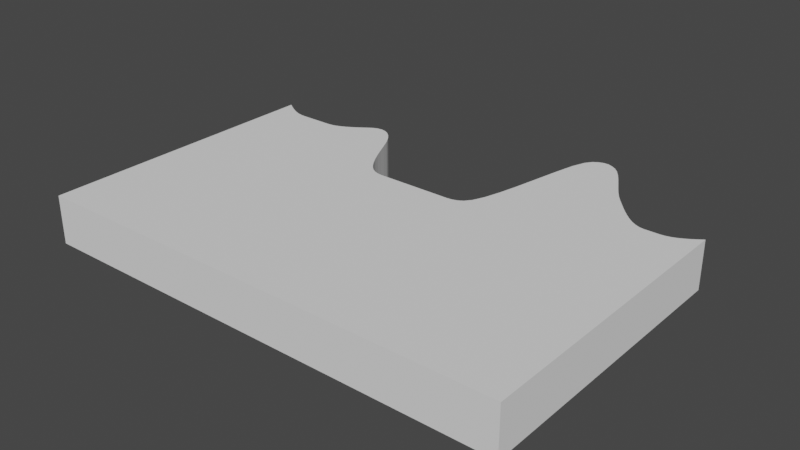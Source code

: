 # Source: GridTest.blend  (saved by Blender 3.6.11; exported with 4.5.12 LTS)
import bpy
from mathutils import Matrix  # noqa: F401  (used for matrix-valued properties, if any)

bpy.ops.wm.read_factory_settings(use_empty=True)
scene = bpy.context.scene
scene.name = 'Scene'

# ---- collections
col_collection = bpy.data.collections.new('Collection'); scene.collection.children.link(col_collection)

# ---- world
world_world = bpy.data.worlds.new('World'); scene.world = world_world
world_world.use_nodes = True; world_world.node_tree.nodes.clear()
_N = world_world.node_tree.nodes; _L = world_world.node_tree.links
n0 = _N.new('ShaderNodeOutputWorld'); n0.name = 'World Output'; n0.location = (300, 300)
n1 = _N.new('ShaderNodeBackground'); n1.name = 'Background'; n1.location = (10, 300)
n1.inputs[0].default_value = (0.05088, 0.05088, 0.05088, 1.0)
_L.new(n1.outputs[0], n0.inputs[0])
n0.is_active_output = True
world_world.color = (0.05088, 0.05088, 0.05088)
world_world.use_sun_shadow = False
world_world.sun_shadow_jitter_overblur = 0.0

# ---- meshes
me_grid = bpy.data.meshes.new('Grid')
me_grid.from_pydata([(-1.0, -0.3333, 0.0), (-0.98, -0.3333, 0.0), (-0.96, -0.3333, 0.0), (-0.94, -0.3333, 0.0), (-0.92, -0.3333, 0.0), (-0.9, -0.3333, 0.0), (-0.88, -0.3333, 0.0), (-0.86, -0.3333, 0.0), (-0.84, -0.3333, 0.0), (-0.82, -0.3333, 0.0), (-0.8, -0.3333, 0.0), (-0.78, -0.3333, 0.0), (-0.76, -0.3333, 0.0), (-0.74, -0.3333, 0.0), (-0.72, -0.3333, 0.0), (-0.7, -0.3333, 0.0), (-0.68, -0.3333, 0.0), (-0.66, -0.3333, 0.0), (-0.64, -0.3333, 0.0), (-0.62, -0.3333, 0.0), (-0.6, -0.3333, 0.0), (-0.58, -0.3333, 0.0), (-0.56, -0.3333, 0.0), (-0.54, -0.3333, 0.0), (-0.52, -0.3333, 0.0), (-0.5, -0.3333, 0.0), (-0.48, -0.3333, 0.0), (-0.46, -0.3333, 0.0), (-0.44, -0.3333, 0.0), (-0.42, -0.3333, 0.0), (-0.4, -0.3333, 0.0), (-0.38, -0.3333, 0.0), (-0.36, -0.3333, 0.0), (-0.34, -0.3333, 0.0), (-0.32, -0.3333, 0.0), (-0.3, -0.3333, 0.0), (-0.28, -0.3333, 0.0), (-0.26, -0.3333, 0.0), (-0.24, -0.3333, 0.0), (-0.22, -0.3333, 0.0), (-0.2, -0.3333, 0.0), (-0.18, -0.3333, 0.0), (-0.16, -0.3333, 0.0), (-0.14, -0.3333, 0.0), (-0.12, -0.3333, 0.0), (-0.1, -0.3333, 0.0), (-0.08, -0.3333, 0.0), (-0.06, -0.3333, 0.0), (-0.04, -0.3333, 0.0), (-0.02, -0.3333, 0.0), (0.0, -0.3333, 0.0), (0.02, -0.3333, 0.0), (0.04, -0.3333, 0.0), (0.06, -0.3333, 0.0), (0.08, -0.3333, 0.0), (0.1, -0.3333, 0.0), (0.12, -0.3333, 0.0), (0.14, -0.3333, 0.0), (0.16, -0.3333, 0.0), (0.18, -0.3333, 0.0), (0.2, -0.3333, 0.0), (0.22, -0.3333, 0.0), (0.24, -0.3333, 0.0), (0.26, -0.3333, 0.0), (0.28, -0.3333, 0.0), (0.3, -0.3333, 0.0), (0.32, -0.3333, 0.0), (0.34, -0.3333, 0.0), (0.36, -0.3333, 0.0), (0.38, -0.3333, 0.0), (0.4, -0.3333, 0.0), (0.42, -0.3333, 0.0), (0.44, -0.3333, 0.0), (0.46, -0.3333, 0.0), (0.48, -0.3333, 0.0), (0.5, -0.3333, 0.0), (0.52, -0.3333, 0.0), (0.54, -0.3333, 0.0), (0.56, -0.3333, 0.0), (0.58, -0.3333, 0.0), (0.6, -0.3333, 0.0), (0.62, -0.3333, 0.0), (0.64, -0.3333, 0.0), (0.66, -0.3333, 0.0), (0.68, -0.3333, 0.0), (0.7, -0.3333, 0.0), (0.72, -0.3333, 0.0), (0.74, -0.3333, 0.0), (0.76, -0.3333, 0.0), (0.78, -0.3333, 0.0), (0.8, -0.3333, 0.0), (0.82, -0.3333, 0.0), (0.84, -0.3333, 0.0), (0.86, -0.3333, 0.0), (0.88, -0.3333, 0.0), (0.9, -0.3333, 0.0), (0.92, -0.3333, 0.0), (0.94, -0.3333, 0.0), (0.96, -0.3333, 0.0), (0.98, -0.3333, 0.0), (1.0, -0.3333, 0.0), (-1.0, 0.3333, 0.0), (-0.98, 0.3333, 0.0), (-0.96, 0.3333, 0.0), (-0.94, 0.3333, 0.0), (-0.92, 0.3333, 0.0), (-0.9, 0.3333, 0.0), (-0.88, 0.3333, 0.0), (-0.86, 0.3333, 0.0), (-0.84, 0.3333, 0.0), (-0.82, 0.3333, 0.0), (-0.8, 0.3333, 0.0), (-0.78, 0.3333, 0.0), (-0.76, 0.3333, 0.0), (-0.74, 0.3333, 0.0), (-0.72, 0.3333, 0.0), (-0.7, 0.3333, 0.0), (-0.68, 0.3333, 0.0), (-0.66, 0.3333, 0.0), (-0.64, 0.3333, 0.0), (-0.62, 0.3333, 0.0), (-0.6, 0.3333, 0.0), (-0.58, 0.3333, 0.0), (-0.56, 0.3333, 0.0), (-0.54, 0.3333, 0.0), (-0.52, 0.3333, 0.0), (-0.5, 0.3333, 0.0), (-0.48, 0.3333, 0.0), (-0.46, 0.3333, 0.0), (-0.44, 0.3333, 0.0), (-0.42, 0.3333, 0.0), (-0.4, 0.3333, 0.0), (-0.38, 0.3333, 0.0), (-0.36, 0.3333, 0.0), (-0.34, 0.3333, 0.0), (-0.32, 0.3333, 0.0), (-0.3, 0.3333, 0.0), (-0.28, 0.3333, 0.0), (-0.26, 0.3333, 0.0), (-0.24, 0.3333, 0.0), (-0.22, 0.3333, 0.0), (-0.2, 0.3333, 0.0), (-0.18, 0.3333, 0.0), (-0.16, 0.3333, 0.0), (-0.14, 0.3333, 0.0), (-0.12, 0.3333, 0.0), (-0.1, 0.3333, 0.0), (-0.08, 0.3333, 0.0), (-0.06, 0.3333, 0.0), (-0.04, 0.3333, 0.0), (-0.02, 0.3333, 0.0), (0.0, 0.3333, 0.0), (0.02, 0.3333, 0.0), (0.04, 0.3333, 0.0), (0.06, 0.3333, 0.0), (0.08, 0.3333, 0.0), (0.1, 0.3333, 0.0), (0.12, 0.3333, 0.0), (0.14, 0.3333, 0.0), (0.16, 0.3333, 0.0), (0.18, 0.3333, 0.0), (0.2, 0.3333, 0.0), (0.22, 0.3333, 0.0), (0.24, 0.3333, 0.0), (0.26, 0.3333, 0.0), (0.28, 0.3333, 0.0), (0.3, 0.3333, 0.0), (0.32, 0.3333, 0.0), (0.34, 0.3333, 0.0), (0.36, 0.3333, 0.0), (0.38, 0.3333, 0.0), (0.4, 0.3333, 0.0), (0.42, 0.3333, 0.0), (0.44, 0.3333, 0.0), (0.46, 0.3333, 0.0), (0.48, 0.3333, 0.0), (0.5, 0.3333, 0.0), (0.52, 0.3333, 0.0), (0.54, 0.3333, 0.0), (0.56, 0.3333, 0.0), (0.58, 0.3333, 0.0), (0.6, 0.3333, 0.0), (0.62, 0.3333, 0.0), (0.64, 0.3333, 0.0), (0.66, 0.3333, 0.0), (0.68, 0.3333, 0.0), (0.7, 0.3333, 0.0), (0.72, 0.3333, 0.0), (0.74, 0.3333, 0.0), (0.76, 0.3333, 0.0), (0.78, 0.3333, 0.0), (0.8, 0.3333, 0.0), (0.82, 0.3333, 0.0), (0.84, 0.3333, 0.0), (0.86, 0.3333, 0.0), (0.88, 0.3333, 0.0), (0.9, 0.3333, 0.0), (0.92, 0.3333, 0.0), (0.94, 0.3333, 0.0), (0.96, 0.3333, 0.0), (0.98, 0.3333, 0.0), (1.0, 0.3333, 0.0), (-1.0, 0.8873, 0.0), (-0.98, 0.8734, 0.0), (-0.96, 0.8606, 0.0), (-0.94, 0.8493, 0.0), (-0.92, 0.8398, 0.0), (-0.9, 0.8325, 0.0), (-0.88, 0.8279, 0.0), (-0.86, 0.8263, 0.0), (-0.84, 0.8263, 0.0), (-0.82, 0.8263, 0.0), (-0.8, 0.8263, 0.0), (-0.78, 0.8263, 0.0), (-0.76, 0.8263, 0.0), (-0.74, 0.8263, 0.0), (-0.72, 0.8263, 0.0), (-0.7, 0.8279, 0.0), (-0.68, 0.8325, 0.0), (-0.66, 0.8398, 0.0), (-0.64, 0.8493, 0.0), (-0.62, 0.8606, 0.0), (-0.6, 0.8734, 0.0), (-0.58, 0.8873, 0.0), (-0.56, 0.9018, 0.0), (-0.54, 0.915, 0.0), (-0.52, 0.9229, 0.0), (-0.5, 0.925, 0.0), (-0.48, 0.9211, 0.0), (-0.46, 0.9112, 0.0), (-0.44, 0.8946, 0.0), (-0.42, 0.8706, 0.0), (-0.4, 0.8382, 0.0), (-0.38, 0.7971, 0.0), (-0.36, 0.7539, 0.0), (-0.34, 0.7122, 0.0), (-0.32, 0.6739, 0.0), (-0.3, 0.6407, 0.0), (-0.28, 0.6137, 0.0), (-0.26, 0.5938, 0.0), (-0.24, 0.5815, 0.0), (-0.22, 0.5751, 0.0), (-0.2, 0.5728, 0.0), (-0.18, 0.5728, 0.0), (-0.16, 0.5728, 0.0), (-0.14, 0.5728, 0.0), (-0.12, 0.5728, 0.0), (-0.1, 0.5728, 0.0), (-0.08, 0.5728, 0.0), (-0.06, 0.5728, 0.0), (-0.04, 0.5728, 0.0), (-0.02, 0.5728, 0.0), (0.0, 0.5728, 0.0), (0.02, 0.5728, 0.0), (0.04, 0.5728, 0.0), (0.06, 0.5728, 0.0), (0.08, 0.5728, 0.0), (0.1, 0.5728, 0.0), (0.12, 0.5728, 0.0), (0.14, 0.5751, 0.0), (0.16, 0.5815, 0.0), (0.18, 0.5938, 0.0), (0.2, 0.6195, 0.0), (0.22, 0.666, 0.0), (0.24, 0.7354, 0.0), (0.26, 0.8249, 0.0), (0.28, 0.9269, 0.0), (0.3, 1.029, 0.0), (0.32, 1.118, 0.0), (0.34, 1.173, 0.0), (0.36, 1.201, 0.0), (0.38, 1.214, 0.0), (0.4, 1.221, 0.0), (0.42, 1.221, 0.0), (0.44, 1.214, 0.0), (0.46, 1.202, 0.0), (0.48, 1.183, 0.0), (0.5, 1.156, 0.0), (0.52, 1.124, 0.0), (0.54, 1.089, 0.0), (0.56, 1.054, 0.0), (0.58, 1.02, 0.0), (0.6, 0.99, 0.0), (0.62, 0.964, 0.0), (0.64, 0.9403, 0.0), (0.66, 0.9168, 0.0), (0.68, 0.8942, 0.0), (0.7, 0.8731, 0.0), (0.72, 0.8543, 0.0), (0.74, 0.8383, 0.0), (0.76, 0.826, 0.0), (0.78, 0.818, 0.0), (0.8, 0.8149, 0.0), (0.82, 0.8149, 0.0), (0.84, 0.8149, 0.0), (0.86, 0.8149, 0.0), (0.88, 0.8166, 0.0), (0.9, 0.8216, 0.0), (0.92, 0.8293, 0.0), (0.94, 0.8394, 0.0), (0.96, 0.8515, 0.0), (0.98, 0.8651, 0.0), (1.0, 0.8799, 0.0), (-1.0, -0.3333, 0.2), (-0.98, -0.3333, 0.2), (-0.96, -0.3333, 0.2), (-0.94, -0.3333, 0.2), (-0.92, -0.3333, 0.2), (-0.9, -0.3333, 0.2), (-0.88, -0.3333, 0.2), (-0.86, -0.3333, 0.2), (-0.84, -0.3333, 0.2), (-0.82, -0.3333, 0.2), (-0.8, -0.3333, 0.2), (-0.78, -0.3333, 0.2), (-0.76, -0.3333, 0.2), (-0.74, -0.3333, 0.2), (-0.72, -0.3333, 0.2), (-0.7, -0.3333, 0.2), (-0.68, -0.3333, 0.2), (-0.66, -0.3333, 0.2), (-0.64, -0.3333, 0.2), (-0.62, -0.3333, 0.2), (-0.6, -0.3333, 0.2), (-0.58, -0.3333, 0.2), (-0.56, -0.3333, 0.2), (-0.54, -0.3333, 0.2), (-0.52, -0.3333, 0.2), (-0.5, -0.3333, 0.2), (-0.48, -0.3333, 0.2), (-0.46, -0.3333, 0.2), (-0.44, -0.3333, 0.2), (-0.42, -0.3333, 0.2), (-0.4, -0.3333, 0.2), (-0.38, -0.3333, 0.2), (-0.36, -0.3333, 0.2), (-0.34, -0.3333, 0.2), (-0.32, -0.3333, 0.2), (-0.3, -0.3333, 0.2), (-0.28, -0.3333, 0.2), (-0.26, -0.3333, 0.2), (-0.24, -0.3333, 0.2), (-0.22, -0.3333, 0.2), (-0.2, -0.3333, 0.2), (-0.18, -0.3333, 0.2), (-0.16, -0.3333, 0.2), (-0.14, -0.3333, 0.2), (-0.12, -0.3333, 0.2), (-0.1, -0.3333, 0.2), (-0.08, -0.3333, 0.2), (-0.06, -0.3333, 0.2), (-0.04, -0.3333, 0.2), (-0.02, -0.3333, 0.2), (0.0, -0.3333, 0.2), (0.02, -0.3333, 0.2), (0.04, -0.3333, 0.2), (0.06, -0.3333, 0.2), (0.08, -0.3333, 0.2), (0.1, -0.3333, 0.2), (0.12, -0.3333, 0.2), (0.14, -0.3333, 0.2), (0.16, -0.3333, 0.2), (0.18, -0.3333, 0.2), (0.2, -0.3333, 0.2), (0.22, -0.3333, 0.2), (0.24, -0.3333, 0.2), (0.26, -0.3333, 0.2), (0.28, -0.3333, 0.2), (0.3, -0.3333, 0.2), (0.32, -0.3333, 0.2), (0.34, -0.3333, 0.2), (0.36, -0.3333, 0.2), (0.38, -0.3333, 0.2), (0.4, -0.3333, 0.2), (0.42, -0.3333, 0.2), (0.44, -0.3333, 0.2), (0.46, -0.3333, 0.2), (0.48, -0.3333, 0.2), (0.5, -0.3333, 0.2), (0.52, -0.3333, 0.2), (0.54, -0.3333, 0.2), (0.56, -0.3333, 0.2), (0.58, -0.3333, 0.2), (0.6, -0.3333, 0.2), (0.62, -0.3333, 0.2), (0.64, -0.3333, 0.2), (0.66, -0.3333, 0.2), (0.68, -0.3333, 0.2), (0.7, -0.3333, 0.2), (0.72, -0.3333, 0.2), (0.74, -0.3333, 0.2), (0.76, -0.3333, 0.2), (0.78, -0.3333, 0.2), (0.8, -0.3333, 0.2), (0.82, -0.3333, 0.2), (0.84, -0.3333, 0.2), (0.86, -0.3333, 0.2), (0.88, -0.3333, 0.2), (0.9, -0.3333, 0.2), (0.92, -0.3333, 0.2), (0.94, -0.3333, 0.2), (0.96, -0.3333, 0.2), (0.98, -0.3333, 0.2), (1.0, -0.3333, 0.2), (-1.0, 0.3333, 0.2), (-0.98, 0.3333, 0.2), (-0.96, 0.3333, 0.2), (-0.94, 0.3333, 0.2), (-0.92, 0.3333, 0.2), (-0.9, 0.3333, 0.2), (-0.88, 0.3333, 0.2), (-0.86, 0.3333, 0.2), (-0.84, 0.3333, 0.2), (-0.82, 0.3333, 0.2), (-0.8, 0.3333, 0.2), (-0.78, 0.3333, 0.2), (-0.76, 0.3333, 0.2), (-0.74, 0.3333, 0.2), (-0.72, 0.3333, 0.2), (-0.7, 0.3333, 0.2), (-0.68, 0.3333, 0.2), (-0.66, 0.3333, 0.2), (-0.64, 0.3333, 0.2), (-0.62, 0.3333, 0.2), (-0.6, 0.3333, 0.2), (-0.58, 0.3333, 0.2), (-0.56, 0.3333, 0.2), (-0.54, 0.3333, 0.2), (-0.52, 0.3333, 0.2), (-0.5, 0.3333, 0.2), (-0.48, 0.3333, 0.2), (-0.46, 0.3333, 0.2), (-0.44, 0.3333, 0.2), (-0.42, 0.3333, 0.2), (-0.4, 0.3333, 0.2), (-0.38, 0.3333, 0.2), (-0.36, 0.3333, 0.2), (-0.34, 0.3333, 0.2), (-0.32, 0.3333, 0.2), (-0.3, 0.3333, 0.2), (-0.28, 0.3333, 0.2), (-0.26, 0.3333, 0.2), (-0.24, 0.3333, 0.2), (-0.22, 0.3333, 0.2), (-0.2, 0.3333, 0.2), (-0.18, 0.3333, 0.2), (-0.16, 0.3333, 0.2), (-0.14, 0.3333, 0.2), (-0.12, 0.3333, 0.2), (-0.1, 0.3333, 0.2), (-0.08, 0.3333, 0.2), (-0.06, 0.3333, 0.2), (-0.04, 0.3333, 0.2), (-0.02, 0.3333, 0.2), (0.0, 0.3333, 0.2), (0.02, 0.3333, 0.2), (0.04, 0.3333, 0.2), (0.06, 0.3333, 0.2), (0.08, 0.3333, 0.2), (0.1, 0.3333, 0.2), (0.12, 0.3333, 0.2), (0.14, 0.3333, 0.2), (0.16, 0.3333, 0.2), (0.18, 0.3333, 0.2), (0.2, 0.3333, 0.2), (0.22, 0.3333, 0.2), (0.24, 0.3333, 0.2), (0.26, 0.3333, 0.2), (0.28, 0.3333, 0.2), (0.3, 0.3333, 0.2), (0.32, 0.3333, 0.2), (0.34, 0.3333, 0.2), (0.36, 0.3333, 0.2), (0.38, 0.3333, 0.2), (0.4, 0.3333, 0.2), (0.42, 0.3333, 0.2), (0.44, 0.3333, 0.2), (0.46, 0.3333, 0.2), (0.48, 0.3333, 0.2), (0.5, 0.3333, 0.2), (0.52, 0.3333, 0.2), (0.54, 0.3333, 0.2), (0.56, 0.3333, 0.2), (0.58, 0.3333, 0.2), (0.6, 0.3333, 0.2), (0.62, 0.3333, 0.2), (0.64, 0.3333, 0.2), (0.66, 0.3333, 0.2), (0.68, 0.3333, 0.2), (0.7, 0.3333, 0.2), (0.72, 0.3333, 0.2), (0.74, 0.3333, 0.2), (0.76, 0.3333, 0.2), (0.78, 0.3333, 0.2), (0.8, 0.3333, 0.2), (0.82, 0.3333, 0.2), (0.84, 0.3333, 0.2), (0.86, 0.3333, 0.2), (0.88, 0.3333, 0.2), (0.9, 0.3333, 0.2), (0.92, 0.3333, 0.2), (0.94, 0.3333, 0.2), (0.96, 0.3333, 0.2), (0.98, 0.3333, 0.2), (1.0, 0.3333, 0.2), (-1.0, 0.8873, 0.2), (-0.98, 0.8734, 0.2), (-0.96, 0.8606, 0.2), (-0.94, 0.8493, 0.2), (-0.92, 0.8398, 0.2), (-0.9, 0.8325, 0.2), (-0.88, 0.8279, 0.2), (-0.86, 0.8263, 0.2), (-0.84, 0.8263, 0.2), (-0.82, 0.8263, 0.2), (-0.8, 0.8263, 0.2), (-0.78, 0.8263, 0.2), (-0.76, 0.8263, 0.2), (-0.74, 0.8263, 0.2), (-0.72, 0.8263, 0.2), (-0.7, 0.8279, 0.2), (-0.68, 0.8325, 0.2), (-0.66, 0.8398, 0.2), (-0.64, 0.8493, 0.2), (-0.62, 0.8606, 0.2), (-0.6, 0.8734, 0.2), (-0.58, 0.8873, 0.2), (-0.56, 0.9018, 0.2), (-0.54, 0.915, 0.2), (-0.52, 0.9229, 0.2), (-0.5, 0.925, 0.2), (-0.48, 0.9211, 0.2), (-0.46, 0.9112, 0.2), (-0.44, 0.8946, 0.2), (-0.42, 0.8706, 0.2), (-0.4, 0.8382, 0.2), (-0.38, 0.7971, 0.2), (-0.36, 0.7539, 0.2), (-0.34, 0.7122, 0.2), (-0.32, 0.6739, 0.2), (-0.3, 0.6407, 0.2), (-0.28, 0.6137, 0.2), (-0.26, 0.5938, 0.2), (-0.24, 0.5815, 0.2), (-0.22, 0.5751, 0.2), (-0.2, 0.5728, 0.2), (-0.18, 0.5728, 0.2), (-0.16, 0.5728, 0.2), (-0.14, 0.5728, 0.2), (-0.12, 0.5728, 0.2), (-0.1, 0.5728, 0.2), (-0.08, 0.5728, 0.2), (-0.06, 0.5728, 0.2), (-0.04, 0.5728, 0.2), (-0.02, 0.5728, 0.2), (0.0, 0.5728, 0.2), (0.02, 0.5728, 0.2), (0.04, 0.5728, 0.2), (0.06, 0.5728, 0.2), (0.08, 0.5728, 0.2), (0.1, 0.5728, 0.2), (0.12, 0.5728, 0.2), (0.14, 0.5751, 0.2), (0.16, 0.5815, 0.2), (0.18, 0.5938, 0.2), (0.2, 0.6195, 0.2), (0.22, 0.666, 0.2), (0.24, 0.7354, 0.2), (0.26, 0.8249, 0.2), (0.28, 0.9269, 0.2), (0.3, 1.029, 0.2), (0.32, 1.118, 0.2), (0.34, 1.173, 0.2), (0.36, 1.201, 0.2), (0.38, 1.214, 0.2), (0.4, 1.221, 0.2), (0.42, 1.221, 0.2), (0.44, 1.214, 0.2), (0.46, 1.202, 0.2), (0.48, 1.183, 0.2), (0.5, 1.156, 0.2), (0.52, 1.124, 0.2), (0.54, 1.089, 0.2), (0.56, 1.054, 0.2), (0.58, 1.02, 0.2), (0.6, 0.99, 0.2), (0.62, 0.964, 0.2), (0.64, 0.9403, 0.2), (0.66, 0.9168, 0.2), (0.68, 0.8942, 0.2), (0.7, 0.8731, 0.2), (0.72, 0.8543, 0.2), (0.74, 0.8383, 0.2), (0.76, 0.826, 0.2), (0.78, 0.818, 0.2), (0.8, 0.8149, 0.2), (0.82, 0.8149, 0.2), (0.84, 0.8149, 0.2), (0.86, 0.8149, 0.2), (0.88, 0.8166, 0.2), (0.9, 0.8216, 0.2), (0.92, 0.8293, 0.2), (0.94, 0.8394, 0.2), (0.96, 0.8515, 0.2), (0.98, 0.8651, 0.2), (1.0, 0.8799, 0.2)], [], [(0, 101, 102, 1), (1, 102, 103, 2), (2, 103, 104, 3), (3, 104, 105, 4), (4, 105, 106, 5), (5, 106, 107, 6), (6, 107, 108, 7), (7, 108, 109, 8), (8, 109, 110, 9), (9, 110, 111, 10), (10, 111, 112, 11), (11, 112, 113, 12), (12, 113, 114, 13), (13, 114, 115, 14), (14, 115, 116, 15), (15, 116, 117, 16), (16, 117, 118, 17), (17, 118, 119, 18), (18, 119, 120, 19), (19, 120, 121, 20), (20, 121, 122, 21), (21, 122, 123, 22), (22, 123, 124, 23), (23, 124, 125, 24), (24, 125, 126, 25), (25, 126, 127, 26), (26, 127, 128, 27), (27, 128, 129, 28), (28, 129, 130, 29), (29, 130, 131, 30), (30, 131, 132, 31), (31, 132, 133, 32), (32, 133, 134, 33), (33, 134, 135, 34), (34, 135, 136, 35), (35, 136, 137, 36), (36, 137, 138, 37), (37, 138, 139, 38), (38, 139, 140, 39), (39, 140, 141, 40), (40, 141, 142, 41), (41, 142, 143, 42), (42, 143, 144, 43), (43, 144, 145, 44), (44, 145, 146, 45), (45, 146, 147, 46), (46, 147, 148, 47), (47, 148, 149, 48), (48, 149, 150, 49), (49, 150, 151, 50), (50, 151, 152, 51), (51, 152, 153, 52), (52, 153, 154, 53), (53, 154, 155, 54), (54, 155, 156, 55), (55, 156, 157, 56), (56, 157, 158, 57), (57, 158, 159, 58), (58, 159, 160, 59), (59, 160, 161, 60), (60, 161, 162, 61), (61, 162, 163, 62), (62, 163, 164, 63), (63, 164, 165, 64), (64, 165, 166, 65), (65, 166, 167, 66), (66, 167, 168, 67), (67, 168, 169, 68), (68, 169, 170, 69), (69, 170, 171, 70), (70, 171, 172, 71), (71, 172, 173, 72), (72, 173, 174, 73), (73, 174, 175, 74), (74, 175, 176, 75), (75, 176, 177, 76), (76, 177, 178, 77), (77, 178, 179, 78), (78, 179, 180, 79), (79, 180, 181, 80), (80, 181, 182, 81), (81, 182, 183, 82), (82, 183, 184, 83), (83, 184, 185, 84), (84, 185, 186, 85), (85, 186, 187, 86), (86, 187, 188, 87), (87, 188, 189, 88), (88, 189, 190, 89), (89, 190, 191, 90), (90, 191, 192, 91), (91, 192, 193, 92), (92, 193, 194, 93), (93, 194, 195, 94), (94, 195, 196, 95), (95, 196, 197, 96), (96, 197, 198, 97), (97, 198, 199, 98), (98, 199, 200, 99), (99, 200, 201, 100), (101, 202, 203, 102), (102, 203, 204, 103), (103, 204, 205, 104), (104, 205, 206, 105), (105, 206, 207, 106), (106, 207, 208, 107), (107, 208, 209, 108), (108, 209, 210, 109), (109, 210, 211, 110), (110, 211, 212, 111), (111, 212, 213, 112), (112, 213, 214, 113), (113, 214, 215, 114), (114, 215, 216, 115), (115, 216, 217, 116), (116, 217, 218, 117), (117, 218, 219, 118), (118, 219, 220, 119), (119, 220, 221, 120), (120, 221, 222, 121), (121, 222, 223, 122), (122, 223, 224, 123), (123, 224, 225, 124), (124, 225, 226, 125), (125, 226, 227, 126), (126, 227, 228, 127), (127, 228, 229, 128), (128, 229, 230, 129), (129, 230, 231, 130), (130, 231, 232, 131), (131, 232, 233, 132), (132, 233, 234, 133), (133, 234, 235, 134), (134, 235, 236, 135), (135, 236, 237, 136), (136, 237, 238, 137), (137, 238, 239, 138), (138, 239, 240, 139), (139, 240, 241, 140), (140, 241, 242, 141), (141, 242, 243, 142), (142, 243, 244, 143), (143, 244, 245, 144), (144, 245, 246, 145), (145, 246, 247, 146), (146, 247, 248, 147), (147, 248, 249, 148), (148, 249, 250, 149), (149, 250, 251, 150), (150, 251, 252, 151), (151, 252, 253, 152), (152, 253, 254, 153), (153, 254, 255, 154), (154, 255, 256, 155), (155, 256, 257, 156), (156, 257, 258, 157), (157, 258, 259, 158), (158, 259, 260, 159), (159, 260, 261, 160), (160, 261, 262, 161), (161, 262, 263, 162), (162, 263, 264, 163), (163, 264, 265, 164), (164, 265, 266, 165), (165, 266, 267, 166), (166, 267, 268, 167), (167, 268, 269, 168), (168, 269, 270, 169), (169, 270, 271, 170), (170, 271, 272, 171), (171, 272, 273, 172), (172, 273, 274, 173), (173, 274, 275, 174), (174, 275, 276, 175), (175, 276, 277, 176), (176, 277, 278, 177), (177, 278, 279, 178), (178, 279, 280, 179), (179, 280, 281, 180), (180, 281, 282, 181), (181, 282, 283, 182), (182, 283, 284, 183), (183, 284, 285, 184), (184, 285, 286, 185), (185, 286, 287, 186), (186, 287, 288, 187), (187, 288, 289, 188), (188, 289, 290, 189), (189, 290, 291, 190), (190, 291, 292, 191), (191, 292, 293, 192), (192, 293, 294, 193), (193, 294, 295, 194), (194, 295, 296, 195), (195, 296, 297, 196), (196, 297, 298, 197), (197, 298, 299, 198), (198, 299, 300, 199), (199, 300, 301, 200), (200, 301, 302, 201), (303, 304, 405, 404), (304, 305, 406, 405), (305, 306, 407, 406), (306, 307, 408, 407), (307, 308, 409, 408), (308, 309, 410, 409), (309, 310, 411, 410), (310, 311, 412, 411), (311, 312, 413, 412), (312, 313, 414, 413), (313, 314, 415, 414), (314, 315, 416, 415), (315, 316, 417, 416), (316, 317, 418, 417), (317, 318, 419, 418), (318, 319, 420, 419), (319, 320, 421, 420), (320, 321, 422, 421), (321, 322, 423, 422), (322, 323, 424, 423), (323, 324, 425, 424), (324, 325, 426, 425), (325, 326, 427, 426), (326, 327, 428, 427), (327, 328, 429, 428), (328, 329, 430, 429), (329, 330, 431, 430), (330, 331, 432, 431), (331, 332, 433, 432), (332, 333, 434, 433), (333, 334, 435, 434), (334, 335, 436, 435), (335, 336, 437, 436), (336, 337, 438, 437), (337, 338, 439, 438), (338, 339, 440, 439), (339, 340, 441, 440), (340, 341, 442, 441), (341, 342, 443, 442), (342, 343, 444, 443), (343, 344, 445, 444), (344, 345, 446, 445), (345, 346, 447, 446), (346, 347, 448, 447), (347, 348, 449, 448), (348, 349, 450, 449), (349, 350, 451, 450), (350, 351, 452, 451), (351, 352, 453, 452), (352, 353, 454, 453), (353, 354, 455, 454), (354, 355, 456, 455), (355, 356, 457, 456), (356, 357, 458, 457), (357, 358, 459, 458), (358, 359, 460, 459), (359, 360, 461, 460), (360, 361, 462, 461), (361, 362, 463, 462), (362, 363, 464, 463), (363, 364, 465, 464), (364, 365, 466, 465), (365, 366, 467, 466), (366, 367, 468, 467), (367, 368, 469, 468), (368, 369, 470, 469), (369, 370, 471, 470), (370, 371, 472, 471), (371, 372, 473, 472), (372, 373, 474, 473), (373, 374, 475, 474), (374, 375, 476, 475), (375, 376, 477, 476), (376, 377, 478, 477), (377, 378, 479, 478), (378, 379, 480, 479), (379, 380, 481, 480), (380, 381, 482, 481), (381, 382, 483, 482), (382, 383, 484, 483), (383, 384, 485, 484), (384, 385, 486, 485), (385, 386, 487, 486), (386, 387, 488, 487), (387, 388, 489, 488), (388, 389, 490, 489), (389, 390, 491, 490), (390, 391, 492, 491), (391, 392, 493, 492), (392, 393, 494, 493), (393, 394, 495, 494), (394, 395, 496, 495), (395, 396, 497, 496), (396, 397, 498, 497), (397, 398, 499, 498), (398, 399, 500, 499), (399, 400, 501, 500), (400, 401, 502, 501), (401, 402, 503, 502), (402, 403, 504, 503), (404, 405, 506, 505), (405, 406, 507, 506), (406, 407, 508, 507), (407, 408, 509, 508), (408, 409, 510, 509), (409, 410, 511, 510), (410, 411, 512, 511), (411, 412, 513, 512), (412, 413, 514, 513), (413, 414, 515, 514), (414, 415, 516, 515), (415, 416, 517, 516), (416, 417, 518, 517), (417, 418, 519, 518), (418, 419, 520, 519), (419, 420, 521, 520), (420, 421, 522, 521), (421, 422, 523, 522), (422, 423, 524, 523), (423, 424, 525, 524), (424, 425, 526, 525), (425, 426, 527, 526), (426, 427, 528, 527), (427, 428, 529, 528), (428, 429, 530, 529), (429, 430, 531, 530), (430, 431, 532, 531), (431, 432, 533, 532), (432, 433, 534, 533), (433, 434, 535, 534), (434, 435, 536, 535), (435, 436, 537, 536), (436, 437, 538, 537), (437, 438, 539, 538), (438, 439, 540, 539), (439, 440, 541, 540), (440, 441, 542, 541), (441, 442, 543, 542), (442, 443, 544, 543), (443, 444, 545, 544), (444, 445, 546, 545), (445, 446, 547, 546), (446, 447, 548, 547), (447, 448, 549, 548), (448, 449, 550, 549), (449, 450, 551, 550), (450, 451, 552, 551), (451, 452, 553, 552), (452, 453, 554, 553), (453, 454, 555, 554), (454, 455, 556, 555), (455, 456, 557, 556), (456, 457, 558, 557), (457, 458, 559, 558), (458, 459, 560, 559), (459, 460, 561, 560), (460, 461, 562, 561), (461, 462, 563, 562), (462, 463, 564, 563), (463, 464, 565, 564), (464, 465, 566, 565), (465, 466, 567, 566), (466, 467, 568, 567), (467, 468, 569, 568), (468, 469, 570, 569), (469, 470, 571, 570), (470, 471, 572, 571), (471, 472, 573, 572), (472, 473, 574, 573), (473, 474, 575, 574), (474, 475, 576, 575), (475, 476, 577, 576), (476, 477, 578, 577), (477, 478, 579, 578), (478, 479, 580, 579), (479, 480, 581, 580), (480, 481, 582, 581), (481, 482, 583, 582), (482, 483, 584, 583), (483, 484, 585, 584), (484, 485, 586, 585), (485, 486, 587, 586), (486, 487, 588, 587), (487, 488, 589, 588), (488, 489, 590, 589), (489, 490, 591, 590), (490, 491, 592, 591), (491, 492, 593, 592), (492, 493, 594, 593), (493, 494, 595, 594), (494, 495, 596, 595), (495, 496, 597, 596), (496, 497, 598, 597), (497, 498, 599, 598), (498, 499, 600, 599), (499, 500, 601, 600), (500, 501, 602, 601), (501, 502, 603, 602), (502, 503, 604, 603), (503, 504, 605, 604), (68, 69, 372, 371), (294, 293, 596, 597), (242, 241, 544, 545), (69, 70, 373, 372), (70, 71, 374, 373), (295, 294, 597, 598), (243, 242, 545, 546), (71, 72, 375, 374), (72, 73, 376, 375), (296, 295, 598, 599), (244, 243, 546, 547), (73, 74, 377, 376), (74, 75, 378, 377), (297, 296, 599, 600), (245, 244, 547, 548), (75, 76, 379, 378), (76, 77, 380, 379), (298, 297, 600, 601), (246, 245, 548, 549), (77, 78, 381, 380), (78, 79, 382, 381), (299, 298, 601, 602), (247, 246, 549, 550), (79, 80, 383, 382), (80, 81, 384, 383), (300, 299, 602, 603), (248, 247, 550, 551), (81, 82, 385, 384), (82, 83, 386, 385), (301, 300, 603, 604), (249, 248, 551, 552), (83, 84, 387, 386), (201, 302, 605, 504), (84, 85, 388, 387), (302, 301, 604, 605), (250, 249, 552, 553), (85, 86, 389, 388), (86, 87, 390, 389), (251, 250, 553, 554), (87, 88, 391, 390), (88, 89, 392, 391), (252, 251, 554, 555), (89, 90, 393, 392), (90, 91, 394, 393), (253, 252, 555, 556), (100, 201, 504, 403), (91, 92, 395, 394), (92, 93, 396, 395), (254, 253, 556, 557), (202, 101, 404, 505), (93, 94, 397, 396), (94, 95, 398, 397), (255, 254, 557, 558), (203, 202, 505, 506), (95, 96, 399, 398), (96, 97, 400, 399), (256, 255, 558, 559), (204, 203, 506, 507), (97, 98, 401, 400), (98, 99, 402, 401), (257, 256, 559, 560), (205, 204, 507, 508), (99, 100, 403, 402), (101, 0, 303, 404), (258, 257, 560, 561), (206, 205, 508, 509), (259, 258, 561, 562), (207, 206, 509, 510), (0, 1, 304, 303), (260, 259, 562, 563), (208, 207, 510, 511), (1, 2, 305, 304), (2, 3, 306, 305), (261, 260, 563, 564), (209, 208, 511, 512), (3, 4, 307, 306), (4, 5, 308, 307), (262, 261, 564, 565), (210, 209, 512, 513), (5, 6, 309, 308), (6, 7, 310, 309), (263, 262, 565, 566), (211, 210, 513, 514), (7, 8, 311, 310), (8, 9, 312, 311), (264, 263, 566, 567), (212, 211, 514, 515), (9, 10, 313, 312), (10, 11, 314, 313), (265, 264, 567, 568), (213, 212, 515, 516), (11, 12, 315, 314), (12, 13, 316, 315), (266, 265, 568, 569), (214, 213, 516, 517), (13, 14, 317, 316), (14, 15, 318, 317), (267, 266, 569, 570), (215, 214, 517, 518), (15, 16, 319, 318), (16, 17, 320, 319), (268, 267, 570, 571), (216, 215, 518, 519), (17, 18, 321, 320), (18, 19, 322, 321), (269, 268, 571, 572), (217, 216, 519, 520), (19, 20, 323, 322), (20, 21, 324, 323), (270, 269, 572, 573), (218, 217, 520, 521), (21, 22, 325, 324), (22, 23, 326, 325), (271, 270, 573, 574), (219, 218, 521, 522), (23, 24, 327, 326), (24, 25, 328, 327), (272, 271, 574, 575), (220, 219, 522, 523), (25, 26, 329, 328), (26, 27, 330, 329), (273, 272, 575, 576), (221, 220, 523, 524), (27, 28, 331, 330), (28, 29, 332, 331), (274, 273, 576, 577), (222, 221, 524, 525), (29, 30, 333, 332), (30, 31, 334, 333), (275, 274, 577, 578), (223, 222, 525, 526), (31, 32, 335, 334), (32, 33, 336, 335), (276, 275, 578, 579), (224, 223, 526, 527), (33, 34, 337, 336), (34, 35, 338, 337), (277, 276, 579, 580), (225, 224, 527, 528), (35, 36, 339, 338), (36, 37, 340, 339), (278, 277, 580, 581), (226, 225, 528, 529), (37, 38, 341, 340), (38, 39, 342, 341), (279, 278, 581, 582), (227, 226, 529, 530), (39, 40, 343, 342), (40, 41, 344, 343), (280, 279, 582, 583), (228, 227, 530, 531), (41, 42, 345, 344), (42, 43, 346, 345), (281, 280, 583, 584), (229, 228, 531, 532), (43, 44, 347, 346), (44, 45, 348, 347), (282, 281, 584, 585), (230, 229, 532, 533), (45, 46, 349, 348), (46, 47, 350, 349), (283, 282, 585, 586), (231, 230, 533, 534), (47, 48, 351, 350), (48, 49, 352, 351), (284, 283, 586, 587), (232, 231, 534, 535), (49, 50, 353, 352), (50, 51, 354, 353), (285, 284, 587, 588), (233, 232, 535, 536), (51, 52, 355, 354), (52, 53, 356, 355), (286, 285, 588, 589), (234, 233, 536, 537), (53, 54, 357, 356), (54, 55, 358, 357), (287, 286, 589, 590), (235, 234, 537, 538), (55, 56, 359, 358), (56, 57, 360, 359), (288, 287, 590, 591), (236, 235, 538, 539), (57, 58, 361, 360), (58, 59, 362, 361), (289, 288, 591, 592), (237, 236, 539, 540), (59, 60, 363, 362), (60, 61, 364, 363), (290, 289, 592, 593), (238, 237, 540, 541), (61, 62, 365, 364), (62, 63, 366, 365), (291, 290, 593, 594), (239, 238, 541, 542), (63, 64, 367, 366), (64, 65, 368, 367), (292, 291, 594, 595), (240, 239, 542, 543), (65, 66, 369, 368), (66, 67, 370, 369), (293, 292, 595, 596), (241, 240, 543, 544), (67, 68, 371, 370)])
_uv = me_grid.uv_layers.new(name='UVMap')
_uv.uv.foreach_set('vector', [0.0, 0.3333, 0.0, 0.6667, 0.01, 0.6667, 0.01, 0.3333, 0.01, 0.3333, 0.01, 0.6667, 0.02, 0.6667, 0.02, 0.3333, 0.02, 0.3333, 0.02, 0.6667, 0.03, 0.6667, 0.03, 0.3333, 0.03, 0.3333, 0.03, 0.6667, 0.04, 0.6667, 0.04, 0.3333, 0.04, 0.3333, 0.04, 0.6667, 0.05, 0.6667, 0.05, 0.3333, 0.05, 0.3333, 0.05, 0.6667, 0.06, 0.6667, 0.06, 0.3333, 0.06, 0.3333, 0.06, 0.6667, 0.07, 0.6667, 0.07, 0.3333, 0.07, 0.3333, 0.07, 0.6667, 0.08, 0.6667, 0.08, 0.3333, 0.08, 0.3333, 0.08, 0.6667, 0.09, 0.6667, 0.09, 0.3333, 0.09, 0.3333, 0.09, 0.6667, 0.1, 0.6667, 0.1, 0.3333, 0.1, 0.3333, 0.1, 0.6667, 0.11, 0.6667, 0.11, 0.3333, 0.11, 0.3333, 0.11, 0.6667, 0.12, 0.6667, 0.12, 0.3333, 0.12, 0.3333, 0.12, 0.6667, 0.13, 0.6667, 0.13, 0.3333, 0.13, 0.3333, 0.13, 0.6667, 0.14, 0.6667, 0.14, 0.3333, 0.14, 0.3333, 0.14, 0.6667, 0.15, 0.6667, 0.15, 0.3333, 0.15, 0.3333, 0.15, 0.6667, 0.16, 0.6667, 0.16, 0.3333, 0.16, 0.3333, 0.16, 0.6667, 0.17, 0.6667, 0.17, 0.3333, 0.17, 0.3333, 0.17, 0.6667, 0.18, 0.6667, 0.18, 0.3333, 0.18, 0.3333, 0.18, 0.6667, 0.19, 0.6667, 0.19, 0.3333, 0.19, 0.3333, 0.19, 0.6667, 0.2, 0.6667, 0.2, 0.3333, 0.2, 0.3333, 0.2, 0.6667, 0.21, 0.6667, 0.21, 0.3333, 0.21, 0.3333, 0.21, 0.6667, 0.22, 0.6667, 0.22, 0.3333, 0.22, 0.3333, 0.22, 0.6667, 0.23, 0.6667, 0.23, 0.3333, 0.23, 0.3333, 0.23, 0.6667, 0.24, 0.6667, 0.24, 0.3333, 0.24, 0.3333, 0.24, 0.6667, 0.25, 0.6667, 0.25, 0.3333, 0.25, 0.3333, 0.25, 0.6667, 0.26, 0.6667, 0.26, 0.3333, 0.26, 0.3333, 0.26, 0.6667, 0.27, 0.6667, 0.27, 0.3333, 0.27, 0.3333, 0.27, 0.6667, 0.28, 0.6667, 0.28, 0.3333, 0.28, 0.3333, 0.28, 0.6667, 0.29, 0.6667, 0.29, 0.3333, 0.29, 0.3333, 0.29, 0.6667, 0.3, 0.6667, 0.3, 0.3333, 0.3, 0.3333, 0.3, 0.6667, 0.31, 0.6667, 0.31, 0.3333, 0.31, 0.3333, 0.31, 0.6667, 0.32, 0.6667, 0.32, 0.3333, 0.32, 0.3333, 0.32, 0.6667, 0.33, 0.6667, 0.33, 0.3333, 0.33, 0.3333, 0.33, 0.6667, 0.34, 0.6667, 0.34, 0.3333, 0.34, 0.3333, 0.34, 0.6667, 0.35, 0.6667, 0.35, 0.3333, 0.35, 0.3333, 0.35, 0.6667, 0.36, 0.6667, 0.36, 0.3333, 0.36, 0.3333, 0.36, 0.6667, 0.37, 0.6667, 0.37, 0.3333, 0.37, 0.3333, 0.37, 0.6667, 0.38, 0.6667, 0.38, 0.3333, 0.38, 0.3333, 0.38, 0.6667, 0.39, 0.6667, 0.39, 0.3333, 0.39, 0.3333, 0.39, 0.6667, 0.4, 0.6667, 0.4, 0.3333, 0.4, 0.3333, 0.4, 0.6667, 0.41, 0.6667, 0.41, 0.3333, 0.41, 0.3333, 0.41, 0.6667, 0.42, 0.6667, 0.42, 0.3333, 0.42, 0.3333, 0.42, 0.6667, 0.43, 0.6667, 0.43, 0.3333, 0.43, 0.3333, 0.43, 0.6667, 0.44, 0.6667, 0.44, 0.3333, 0.44, 0.3333, 0.44, 0.6667, 0.45, 0.6667, 0.45, 0.3333, 0.45, 0.3333, 0.45, 0.6667, 0.46, 0.6667, 0.46, 0.3333, 0.46, 0.3333, 0.46, 0.6667, 0.47, 0.6667, 0.47, 0.3333, 0.47, 0.3333, 0.47, 0.6667, 0.48, 0.6667, 0.48, 0.3333, 0.48, 0.3333, 0.48, 0.6667, 0.49, 0.6667, 0.49, 0.3333, 0.49, 0.3333, 0.49, 0.6667, 0.5, 0.6667, 0.5, 0.3333, 0.5, 0.3333, 0.5, 0.6667, 0.51, 0.6667, 0.51, 0.3333, 0.51, 0.3333, 0.51, 0.6667, 0.52, 0.6667, 0.52, 0.3333, 0.52, 0.3333, 0.52, 0.6667, 0.53, 0.6667, 0.53, 0.3333, 0.53, 0.3333, 0.53, 0.6667, 0.54, 0.6667, 0.54, 0.3333, 0.54, 0.3333, 0.54, 0.6667, 0.55, 0.6667, 0.55, 0.3333, 0.55, 0.3333, 0.55, 0.6667, 0.56, 0.6667, 0.56, 0.3333, 0.56, 0.3333, 0.56, 0.6667, 0.57, 0.6667, 0.57, 0.3333, 0.57, 0.3333, 0.57, 0.6667, 0.58, 0.6667, 0.58, 0.3333, 0.58, 0.3333, 0.58, 0.6667, 0.59, 0.6667, 0.59, 0.3333, 0.59, 0.3333, 0.59, 0.6667, 0.6, 0.6667, 0.6, 0.3333, 0.6, 0.3333, 0.6, 0.6667, 0.61, 0.6667, 0.61, 0.3333, 0.61, 0.3333, 0.61, 0.6667, 0.62, 0.6667, 0.62, 0.3333, 0.62, 0.3333, 0.62, 0.6667, 0.63, 0.6667, 0.63, 0.3333, 0.63, 0.3333, 0.63, 0.6667, 0.64, 0.6667, 0.64, 0.3333, 0.64, 0.3333, 0.64, 0.6667, 0.65, 0.6667, 0.65, 0.3333, 0.65, 0.3333, 0.65, 0.6667, 0.66, 0.6667, 0.66, 0.3333, 0.66, 0.3333, 0.66, 0.6667, 0.67, 0.6667, 0.67, 0.3333, 0.67, 0.3333, 0.67, 0.6667, 0.68, 0.6667, 0.68, 0.3333, 0.68, 0.3333, 0.68, 0.6667, 0.69, 0.6667, 0.69, 0.3333, 0.69, 0.3333, 0.69, 0.6667, 0.7, 0.6667, 0.7, 0.3333, 0.7, 0.3333, 0.7, 0.6667, 0.71, 0.6667, 0.71, 0.3333, 0.71, 0.3333, 0.71, 0.6667, 0.72, 0.6667, 0.72, 0.3333, 0.72, 0.3333, 0.72, 0.6667, 0.73, 0.6667, 0.73, 0.3333, 0.73, 0.3333, 0.73, 0.6667, 0.74, 0.6667, 0.74, 0.3333, 0.74, 0.3333, 0.74, 0.6667, 0.75, 0.6667, 0.75, 0.3333, 0.75, 0.3333, 0.75, 0.6667, 0.76, 0.6667, 0.76, 0.3333, 0.76, 0.3333, 0.76, 0.6667, 0.77, 0.6667, 0.77, 0.3333, 0.77, 0.3333, 0.77, 0.6667, 0.78, 0.6667, 0.78, 0.3333, 0.78, 0.3333, 0.78, 0.6667, 0.79, 0.6667, 0.79, 0.3333, 0.79, 0.3333, 0.79, 0.6667, 0.8, 0.6667, 0.8, 0.3333, 0.8, 0.3333, 0.8, 0.6667, 0.81, 0.6667, 0.81, 0.3333, 0.81, 0.3333, 0.81, 0.6667, 0.82, 0.6667, 0.82, 0.3333, 0.82, 0.3333, 0.82, 0.6667, 0.83, 0.6667, 0.83, 0.3333, 0.83, 0.3333, 0.83, 0.6667, 0.84, 0.6667, 0.84, 0.3333, 0.84, 0.3333, 0.84, 0.6667, 0.85, 0.6667, 0.85, 0.3333, 0.85, 0.3333, 0.85, 0.6667, 0.86, 0.6667, 0.86, 0.3333, 0.86, 0.3333, 0.86, 0.6667, 0.87, 0.6667, 0.87, 0.3333, 0.87, 0.3333, 0.87, 0.6667, 0.88, 0.6667, 0.88, 0.3333, 0.88, 0.3333, 0.88, 0.6667, 0.89, 0.6667, 0.89, 0.3333, 0.89, 0.3333, 0.89, 0.6667, 0.9, 0.6667, 0.9, 0.3333, 0.9, 0.3333, 0.9, 0.6667, 0.91, 0.6667, 0.91, 0.3333, 0.91, 0.3333, 0.91, 0.6667, 0.92, 0.6667, 0.92, 0.3333, 0.92, 0.3333, 0.92, 0.6667, 0.93, 0.6667, 0.93, 0.3333, 0.93, 0.3333, 0.93, 0.6667, 0.94, 0.6667, 0.94, 0.3333, 0.94, 0.3333, 0.94, 0.6667, 0.95, 0.6667, 0.95, 0.3333, 0.95, 0.3333, 0.95, 0.6667, 0.96, 0.6667, 0.96, 0.3333, 0.96, 0.3333, 0.96, 0.6667, 0.97, 0.6667, 0.97, 0.3333, 0.97, 0.3333, 0.97, 0.6667, 0.98, 0.6667, 0.98, 0.3333, 0.98, 0.3333, 0.98, 0.6667, 0.99, 0.6667, 0.99, 0.3333, 0.99, 0.3333, 0.99, 0.6667, 1.0, 0.6667, 1.0, 0.3333, 0.0, 0.6667, 0.0, 1.0, 0.01, 1.0, 0.01, 0.6667, 0.01, 0.6667, 0.01, 1.0, 0.02, 1.0, 0.02, 0.6667, 0.02, 0.6667, 0.02, 1.0, 0.03, 1.0, 0.03, 0.6667, 0.03, 0.6667, 0.03, 1.0, 0.04, 1.0, 0.04, 0.6667, 0.04, 0.6667, 0.04, 1.0, 0.05, 1.0, 0.05, 0.6667, 0.05, 0.6667, 0.05, 1.0, 0.06, 1.0, 0.06, 0.6667, 0.06, 0.6667, 0.06, 1.0, 0.07, 1.0, 0.07, 0.6667, 0.07, 0.6667, 0.07, 1.0, 0.08, 1.0, 0.08, 0.6667, 0.08, 0.6667, 0.08, 1.0, 0.09, 1.0, 0.09, 0.6667, 0.09, 0.6667, 0.09, 1.0, 0.1, 1.0, 0.1, 0.6667, 0.1, 0.6667, 0.1, 1.0, 0.11, 1.0, 0.11, 0.6667, 0.11, 0.6667, 0.11, 1.0, 0.12, 1.0, 0.12, 0.6667, 0.12, 0.6667, 0.12, 1.0, 0.13, 1.0, 0.13, 0.6667, 0.13, 0.6667, 0.13, 1.0, 0.14, 1.0, 0.14, 0.6667, 0.14, 0.6667, 0.14, 1.0, 0.15, 1.0, 0.15, 0.6667, 0.15, 0.6667, 0.15, 1.0, 0.16, 1.0, 0.16, 0.6667, 0.16, 0.6667, 0.16, 1.0, 0.17, 1.0, 0.17, 0.6667, 0.17, 0.6667, 0.17, 1.0, 0.18, 1.0, 0.18, 0.6667, 0.18, 0.6667, 0.18, 1.0, 0.19, 1.0, 0.19, 0.6667, 0.19, 0.6667, 0.19, 1.0, 0.2, 1.0, 0.2, 0.6667, 0.2, 0.6667, 0.2, 1.0, 0.21, 1.0, 0.21, 0.6667, 0.21, 0.6667, 0.21, 1.0, 0.22, 1.0, 0.22, 0.6667, 0.22, 0.6667, 0.22, 1.0, 0.23, 1.0, 0.23, 0.6667, 0.23, 0.6667, 0.23, 1.0, 0.24, 1.0, 0.24, 0.6667, 0.24, 0.6667, 0.24, 1.0, 0.25, 1.0, 0.25, 0.6667, 0.25, 0.6667, 0.25, 1.0, 0.26, 1.0, 0.26, 0.6667, 0.26, 0.6667, 0.26, 1.0, 0.27, 1.0, 0.27, 0.6667, 0.27, 0.6667, 0.27, 1.0, 0.28, 1.0, 0.28, 0.6667, 0.28, 0.6667, 0.28, 1.0, 0.29, 1.0, 0.29, 0.6667, 0.29, 0.6667, 0.29, 1.0, 0.3, 1.0, 0.3, 0.6667, 0.3, 0.6667, 0.3, 1.0, 0.31, 1.0, 0.31, 0.6667, 0.31, 0.6667, 0.31, 1.0, 0.32, 1.0, 0.32, 0.6667, 0.32, 0.6667, 0.32, 1.0, 0.33, 1.0, 0.33, 0.6667, 0.33, 0.6667, 0.33, 1.0, 0.34, 1.0, 0.34, 0.6667, 0.34, 0.6667, 0.34, 1.0, 0.35, 1.0, 0.35, 0.6667, 0.35, 0.6667, 0.35, 1.0, 0.36, 1.0, 0.36, 0.6667, 0.36, 0.6667, 0.36, 1.0, 0.37, 1.0, 0.37, 0.6667, 0.37, 0.6667, 0.37, 1.0, 0.38, 1.0, 0.38, 0.6667, 0.38, 0.6667, 0.38, 1.0, 0.39, 1.0, 0.39, 0.6667, 0.39, 0.6667, 0.39, 1.0, 0.4, 1.0, 0.4, 0.6667, 0.4, 0.6667, 0.4, 1.0, 0.41, 1.0, 0.41, 0.6667, 0.41, 0.6667, 0.41, 1.0, 0.42, 1.0, 0.42, 0.6667, 0.42, 0.6667, 0.42, 1.0, 0.43, 1.0, 0.43, 0.6667, 0.43, 0.6667, 0.43, 1.0, 0.44, 1.0, 0.44, 0.6667, 0.44, 0.6667, 0.44, 1.0, 0.45, 1.0, 0.45, 0.6667, 0.45, 0.6667, 0.45, 1.0, 0.46, 1.0, 0.46, 0.6667, 0.46, 0.6667, 0.46, 1.0, 0.47, 1.0, 0.47, 0.6667, 0.47, 0.6667, 0.47, 1.0, 0.48, 1.0, 0.48, 0.6667, 0.48, 0.6667, 0.48, 1.0, 0.49, 1.0, 0.49, 0.6667, 0.49, 0.6667, 0.49, 1.0, 0.5, 1.0, 0.5, 0.6667, 0.5, 0.6667, 0.5, 1.0, 0.51, 1.0, 0.51, 0.6667, 0.51, 0.6667, 0.51, 1.0, 0.52, 1.0, 0.52, 0.6667, 0.52, 0.6667, 0.52, 1.0, 0.53, 1.0, 0.53, 0.6667, 0.53, 0.6667, 0.53, 1.0, 0.54, 1.0, 0.54, 0.6667, 0.54, 0.6667, 0.54, 1.0, 0.55, 1.0, 0.55, 0.6667, 0.55, 0.6667, 0.55, 1.0, 0.56, 1.0, 0.56, 0.6667, 0.56, 0.6667, 0.56, 1.0, 0.57, 1.0, 0.57, 0.6667, 0.57, 0.6667, 0.57, 1.0, 0.58, 1.0, 0.58, 0.6667, 0.58, 0.6667, 0.58, 1.0, 0.59, 1.0, 0.59, 0.6667, 0.59, 0.6667, 0.59, 1.0, 0.6, 1.0, 0.6, 0.6667, 0.6, 0.6667, 0.6, 1.0, 0.61, 1.0, 0.61, 0.6667, 0.61, 0.6667, 0.61, 1.0, 0.62, 1.0, 0.62, 0.6667, 0.62, 0.6667, 0.62, 1.0, 0.63, 1.0, 0.63, 0.6667, 0.63, 0.6667, 0.63, 1.0, 0.64, 1.0, 0.64, 0.6667, 0.64, 0.6667, 0.64, 1.0, 0.65, 1.0, 0.65, 0.6667, 0.65, 0.6667, 0.65, 1.0, 0.66, 1.0, 0.66, 0.6667, 0.66, 0.6667, 0.66, 1.0, 0.67, 1.0, 0.67, 0.6667, 0.67, 0.6667, 0.67, 1.0, 0.68, 1.0, 0.68, 0.6667, 0.68, 0.6667, 0.68, 1.0, 0.69, 1.0, 0.69, 0.6667, 0.69, 0.6667, 0.69, 1.0, 0.7, 1.0, 0.7, 0.6667, 0.7, 0.6667, 0.7, 1.0, 0.71, 1.0, 0.71, 0.6667, 0.71, 0.6667, 0.71, 1.0, 0.72, 1.0, 0.72, 0.6667, 0.72, 0.6667, 0.72, 1.0, 0.73, 1.0, 0.73, 0.6667, 0.73, 0.6667, 0.73, 1.0, 0.74, 1.0, 0.74, 0.6667, 0.74, 0.6667, 0.74, 1.0, 0.75, 1.0, 0.75, 0.6667, 0.75, 0.6667, 0.75, 1.0, 0.76, 1.0, 0.76, 0.6667, 0.76, 0.6667, 0.76, 1.0, 0.77, 1.0, 0.77, 0.6667, 0.77, 0.6667, 0.77, 1.0, 0.78, 1.0, 0.78, 0.6667, 0.78, 0.6667, 0.78, 1.0, 0.79, 1.0, 0.79, 0.6667, 0.79, 0.6667, 0.79, 1.0, 0.8, 1.0, 0.8, 0.6667, 0.8, 0.6667, 0.8, 1.0, 0.81, 1.0, 0.81, 0.6667, 0.81, 0.6667, 0.81, 1.0, 0.82, 1.0, 0.82, 0.6667, 0.82, 0.6667, 0.82, 1.0, 0.83, 1.0, 0.83, 0.6667, 0.83, 0.6667, 0.83, 1.0, 0.84, 1.0, 0.84, 0.6667, 0.84, 0.6667, 0.84, 1.0, 0.85, 1.0, 0.85, 0.6667, 0.85, 0.6667, 0.85, 1.0, 0.86, 1.0, 0.86, 0.6667, 0.86, 0.6667, 0.86, 1.0, 0.87, 1.0, 0.87, 0.6667, 0.87, 0.6667, 0.87, 1.0, 0.88, 1.0, 0.88, 0.6667, 0.88, 0.6667, 0.88, 1.0, 0.89, 1.0, 0.89, 0.6667, 0.89, 0.6667, 0.89, 1.0, 0.9, 1.0, 0.9, 0.6667, 0.9, 0.6667, 0.9, 1.0, 0.91, 1.0, 0.91, 0.6667, 0.91, 0.6667, 0.91, 1.0, 0.92, 1.0, 0.92, 0.6667, 0.92, 0.6667, 0.92, 1.0, 0.93, 1.0, 0.93, 0.6667, 0.93, 0.6667, 0.93, 1.0, 0.94, 1.0, 0.94, 0.6667, 0.94, 0.6667, 0.94, 1.0, 0.95, 1.0, 0.95, 0.6667, 0.95, 0.6667, 0.95, 1.0, 0.96, 1.0, 0.96, 0.6667, 0.96, 0.6667, 0.96, 1.0, 0.97, 1.0, 0.97, 0.6667, 0.97, 0.6667, 0.97, 1.0, 0.98, 1.0, 0.98, 0.6667, 0.98, 0.6667, 0.98, 1.0, 0.99, 1.0, 0.99, 0.6667, 0.99, 0.6667, 0.99, 1.0, 1.0, 1.0, 1.0, 0.6667, 0.0, 0.3333, 0.01, 0.3333, 0.01, 0.6667, 0.0, 0.6667, 0.01, 0.3333, 0.02, 0.3333, 0.02, 0.6667, 0.01, 0.6667, 0.02, 0.3333, 0.03, 0.3333, 0.03, 0.6667, 0.02, 0.6667, 0.03, 0.3333, 0.04, 0.3333, 0.04, 0.6667, 0.03, 0.6667, 0.04, 0.3333, 0.05, 0.3333, 0.05, 0.6667, 0.04, 0.6667, 0.05, 0.3333, 0.06, 0.3333, 0.06, 0.6667, 0.05, 0.6667, 0.06, 0.3333, 0.07, 0.3333, 0.07, 0.6667, 0.06, 0.6667, 0.07, 0.3333, 0.08, 0.3333, 0.08, 0.6667, 0.07, 0.6667, 0.08, 0.3333, 0.09, 0.3333, 0.09, 0.6667, 0.08, 0.6667, 0.09, 0.3333, 0.1, 0.3333, 0.1, 0.6667, 0.09, 0.6667, 0.1, 0.3333, 0.11, 0.3333, 0.11, 0.6667, 0.1, 0.6667, 0.11, 0.3333, 0.12, 0.3333, 0.12, 0.6667, 0.11, 0.6667, 0.12, 0.3333, 0.13, 0.3333, 0.13, 0.6667, 0.12, 0.6667, 0.13, 0.3333, 0.14, 0.3333, 0.14, 0.6667, 0.13, 0.6667, 0.14, 0.3333, 0.15, 0.3333, 0.15, 0.6667, 0.14, 0.6667, 0.15, 0.3333, 0.16, 0.3333, 0.16, 0.6667, 0.15, 0.6667, 0.16, 0.3333, 0.17, 0.3333, 0.17, 0.6667, 0.16, 0.6667, 0.17, 0.3333, 0.18, 0.3333, 0.18, 0.6667, 0.17, 0.6667, 0.18, 0.3333, 0.19, 0.3333, 0.19, 0.6667, 0.18, 0.6667, 0.19, 0.3333, 0.2, 0.3333, 0.2, 0.6667, 0.19, 0.6667, 0.2, 0.3333, 0.21, 0.3333, 0.21, 0.6667, 0.2, 0.6667, 0.21, 0.3333, 0.22, 0.3333, 0.22, 0.6667, 0.21, 0.6667, 0.22, 0.3333, 0.23, 0.3333, 0.23, 0.6667, 0.22, 0.6667, 0.23, 0.3333, 0.24, 0.3333, 0.24, 0.6667, 0.23, 0.6667, 0.24, 0.3333, 0.25, 0.3333, 0.25, 0.6667, 0.24, 0.6667, 0.25, 0.3333, 0.26, 0.3333, 0.26, 0.6667, 0.25, 0.6667, 0.26, 0.3333, 0.27, 0.3333, 0.27, 0.6667, 0.26, 0.6667, 0.27, 0.3333, 0.28, 0.3333, 0.28, 0.6667, 0.27, 0.6667, 0.28, 0.3333, 0.29, 0.3333, 0.29, 0.6667, 0.28, 0.6667, 0.29, 0.3333, 0.3, 0.3333, 0.3, 0.6667, 0.29, 0.6667, 0.3, 0.3333, 0.31, 0.3333, 0.31, 0.6667, 0.3, 0.6667, 0.31, 0.3333, 0.32, 0.3333, 0.32, 0.6667, 0.31, 0.6667, 0.32, 0.3333, 0.33, 0.3333, 0.33, 0.6667, 0.32, 0.6667, 0.33, 0.3333, 0.34, 0.3333, 0.34, 0.6667, 0.33, 0.6667, 0.34, 0.3333, 0.35, 0.3333, 0.35, 0.6667, 0.34, 0.6667, 0.35, 0.3333, 0.36, 0.3333, 0.36, 0.6667, 0.35, 0.6667, 0.36, 0.3333, 0.37, 0.3333, 0.37, 0.6667, 0.36, 0.6667, 0.37, 0.3333, 0.38, 0.3333, 0.38, 0.6667, 0.37, 0.6667, 0.38, 0.3333, 0.39, 0.3333, 0.39, 0.6667, 0.38, 0.6667, 0.39, 0.3333, 0.4, 0.3333, 0.4, 0.6667, 0.39, 0.6667, 0.4, 0.3333, 0.41, 0.3333, 0.41, 0.6667, 0.4, 0.6667, 0.41, 0.3333, 0.42, 0.3333, 0.42, 0.6667, 0.41, 0.6667, 0.42, 0.3333, 0.43, 0.3333, 0.43, 0.6667, 0.42, 0.6667, 0.43, 0.3333, 0.44, 0.3333, 0.44, 0.6667, 0.43, 0.6667, 0.44, 0.3333, 0.45, 0.3333, 0.45, 0.6667, 0.44, 0.6667, 0.45, 0.3333, 0.46, 0.3333, 0.46, 0.6667, 0.45, 0.6667, 0.46, 0.3333, 0.47, 0.3333, 0.47, 0.6667, 0.46, 0.6667, 0.47, 0.3333, 0.48, 0.3333, 0.48, 0.6667, 0.47, 0.6667, 0.48, 0.3333, 0.49, 0.3333, 0.49, 0.6667, 0.48, 0.6667, 0.49, 0.3333, 0.5, 0.3333, 0.5, 0.6667, 0.49, 0.6667, 0.5, 0.3333, 0.51, 0.3333, 0.51, 0.6667, 0.5, 0.6667, 0.51, 0.3333, 0.52, 0.3333, 0.52, 0.6667, 0.51, 0.6667, 0.52, 0.3333, 0.53, 0.3333, 0.53, 0.6667, 0.52, 0.6667, 0.53, 0.3333, 0.54, 0.3333, 0.54, 0.6667, 0.53, 0.6667, 0.54, 0.3333, 0.55, 0.3333, 0.55, 0.6667, 0.54, 0.6667, 0.55, 0.3333, 0.56, 0.3333, 0.56, 0.6667, 0.55, 0.6667, 0.56, 0.3333, 0.57, 0.3333, 0.57, 0.6667, 0.56, 0.6667, 0.57, 0.3333, 0.58, 0.3333, 0.58, 0.6667, 0.57, 0.6667, 0.58, 0.3333, 0.59, 0.3333, 0.59, 0.6667, 0.58, 0.6667, 0.59, 0.3333, 0.6, 0.3333, 0.6, 0.6667, 0.59, 0.6667, 0.6, 0.3333, 0.61, 0.3333, 0.61, 0.6667, 0.6, 0.6667, 0.61, 0.3333, 0.62, 0.3333, 0.62, 0.6667, 0.61, 0.6667, 0.62, 0.3333, 0.63, 0.3333, 0.63, 0.6667, 0.62, 0.6667, 0.63, 0.3333, 0.64, 0.3333, 0.64, 0.6667, 0.63, 0.6667, 0.64, 0.3333, 0.65, 0.3333, 0.65, 0.6667, 0.64, 0.6667, 0.65, 0.3333, 0.66, 0.3333, 0.66, 0.6667, 0.65, 0.6667, 0.66, 0.3333, 0.67, 0.3333, 0.67, 0.6667, 0.66, 0.6667, 0.67, 0.3333, 0.68, 0.3333, 0.68, 0.6667, 0.67, 0.6667, 0.68, 0.3333, 0.69, 0.3333, 0.69, 0.6667, 0.68, 0.6667, 0.69, 0.3333, 0.7, 0.3333, 0.7, 0.6667, 0.69, 0.6667, 0.7, 0.3333, 0.71, 0.3333, 0.71, 0.6667, 0.7, 0.6667, 0.71, 0.3333, 0.72, 0.3333, 0.72, 0.6667, 0.71, 0.6667, 0.72, 0.3333, 0.73, 0.3333, 0.73, 0.6667, 0.72, 0.6667, 0.73, 0.3333, 0.74, 0.3333, 0.74, 0.6667, 0.73, 0.6667, 0.74, 0.3333, 0.75, 0.3333, 0.75, 0.6667, 0.74, 0.6667, 0.75, 0.3333, 0.76, 0.3333, 0.76, 0.6667, 0.75, 0.6667, 0.76, 0.3333, 0.77, 0.3333, 0.77, 0.6667, 0.76, 0.6667, 0.77, 0.3333, 0.78, 0.3333, 0.78, 0.6667, 0.77, 0.6667, 0.78, 0.3333, 0.79, 0.3333, 0.79, 0.6667, 0.78, 0.6667, 0.79, 0.3333, 0.8, 0.3333, 0.8, 0.6667, 0.79, 0.6667, 0.8, 0.3333, 0.81, 0.3333, 0.81, 0.6667, 0.8, 0.6667, 0.81, 0.3333, 0.82, 0.3333, 0.82, 0.6667, 0.81, 0.6667, 0.82, 0.3333, 0.83, 0.3333, 0.83, 0.6667, 0.82, 0.6667, 0.83, 0.3333, 0.84, 0.3333, 0.84, 0.6667, 0.83, 0.6667, 0.84, 0.3333, 0.85, 0.3333, 0.85, 0.6667, 0.84, 0.6667, 0.85, 0.3333, 0.86, 0.3333, 0.86, 0.6667, 0.85, 0.6667, 0.86, 0.3333, 0.87, 0.3333, 0.87, 0.6667, 0.86, 0.6667, 0.87, 0.3333, 0.88, 0.3333, 0.88, 0.6667, 0.87, 0.6667, 0.88, 0.3333, 0.89, 0.3333, 0.89, 0.6667, 0.88, 0.6667, 0.89, 0.3333, 0.9, 0.3333, 0.9, 0.6667, 0.89, 0.6667, 0.9, 0.3333, 0.91, 0.3333, 0.91, 0.6667, 0.9, 0.6667, 0.91, 0.3333, 0.92, 0.3333, 0.92, 0.6667, 0.91, 0.6667, 0.92, 0.3333, 0.93, 0.3333, 0.93, 0.6667, 0.92, 0.6667, 0.93, 0.3333, 0.94, 0.3333, 0.94, 0.6667, 0.93, 0.6667, 0.94, 0.3333, 0.95, 0.3333, 0.95, 0.6667, 0.94, 0.6667, 0.95, 0.3333, 0.96, 0.3333, 0.96, 0.6667, 0.95, 0.6667, 0.96, 0.3333, 0.97, 0.3333, 0.97, 0.6667, 0.96, 0.6667, 0.97, 0.3333, 0.98, 0.3333, 0.98, 0.6667, 0.97, 0.6667, 0.98, 0.3333, 0.99, 0.3333, 0.99, 0.6667, 0.98, 0.6667, 0.99, 0.3333, 1.0, 0.3333, 1.0, 0.6667, 0.99, 0.6667, 0.0, 0.6667, 0.01, 0.6667, 0.01, 1.0, 0.0, 1.0, 0.01, 0.6667, 0.02, 0.6667, 0.02, 1.0, 0.01, 1.0, 0.02, 0.6667, 0.03, 0.6667, 0.03, 1.0, 0.02, 1.0, 0.03, 0.6667, 0.04, 0.6667, 0.04, 1.0, 0.03, 1.0, 0.04, 0.6667, 0.05, 0.6667, 0.05, 1.0, 0.04, 1.0, 0.05, 0.6667, 0.06, 0.6667, 0.06, 1.0, 0.05, 1.0, 0.06, 0.6667, 0.07, 0.6667, 0.07, 1.0, 0.06, 1.0, 0.07, 0.6667, 0.08, 0.6667, 0.08, 1.0, 0.07, 1.0, 0.08, 0.6667, 0.09, 0.6667, 0.09, 1.0, 0.08, 1.0, 0.09, 0.6667, 0.1, 0.6667, 0.1, 1.0, 0.09, 1.0, 0.1, 0.6667, 0.11, 0.6667, 0.11, 1.0, 0.1, 1.0, 0.11, 0.6667, 0.12, 0.6667, 0.12, 1.0, 0.11, 1.0, 0.12, 0.6667, 0.13, 0.6667, 0.13, 1.0, 0.12, 1.0, 0.13, 0.6667, 0.14, 0.6667, 0.14, 1.0, 0.13, 1.0, 0.14, 0.6667, 0.15, 0.6667, 0.15, 1.0, 0.14, 1.0, 0.15, 0.6667, 0.16, 0.6667, 0.16, 1.0, 0.15, 1.0, 0.16, 0.6667, 0.17, 0.6667, 0.17, 1.0, 0.16, 1.0, 0.17, 0.6667, 0.18, 0.6667, 0.18, 1.0, 0.17, 1.0, 0.18, 0.6667, 0.19, 0.6667, 0.19, 1.0, 0.18, 1.0, 0.19, 0.6667, 0.2, 0.6667, 0.2, 1.0, 0.19, 1.0, 0.2, 0.6667, 0.21, 0.6667, 0.21, 1.0, 0.2, 1.0, 0.21, 0.6667, 0.22, 0.6667, 0.22, 1.0, 0.21, 1.0, 0.22, 0.6667, 0.23, 0.6667, 0.23, 1.0, 0.22, 1.0, 0.23, 0.6667, 0.24, 0.6667, 0.24, 1.0, 0.23, 1.0, 0.24, 0.6667, 0.25, 0.6667, 0.25, 1.0, 0.24, 1.0, 0.25, 0.6667, 0.26, 0.6667, 0.26, 1.0, 0.25, 1.0, 0.26, 0.6667, 0.27, 0.6667, 0.27, 1.0, 0.26, 1.0, 0.27, 0.6667, 0.28, 0.6667, 0.28, 1.0, 0.27, 1.0, 0.28, 0.6667, 0.29, 0.6667, 0.29, 1.0, 0.28, 1.0, 0.29, 0.6667, 0.3, 0.6667, 0.3, 1.0, 0.29, 1.0, 0.3, 0.6667, 0.31, 0.6667, 0.31, 1.0, 0.3, 1.0, 0.31, 0.6667, 0.32, 0.6667, 0.32, 1.0, 0.31, 1.0, 0.32, 0.6667, 0.33, 0.6667, 0.33, 1.0, 0.32, 1.0, 0.33, 0.6667, 0.34, 0.6667, 0.34, 1.0, 0.33, 1.0, 0.34, 0.6667, 0.35, 0.6667, 0.35, 1.0, 0.34, 1.0, 0.35, 0.6667, 0.36, 0.6667, 0.36, 1.0, 0.35, 1.0, 0.36, 0.6667, 0.37, 0.6667, 0.37, 1.0, 0.36, 1.0, 0.37, 0.6667, 0.38, 0.6667, 0.38, 1.0, 0.37, 1.0, 0.38, 0.6667, 0.39, 0.6667, 0.39, 1.0, 0.38, 1.0, 0.39, 0.6667, 0.4, 0.6667, 0.4, 1.0, 0.39, 1.0, 0.4, 0.6667, 0.41, 0.6667, 0.41, 1.0, 0.4, 1.0, 0.41, 0.6667, 0.42, 0.6667, 0.42, 1.0, 0.41, 1.0, 0.42, 0.6667, 0.43, 0.6667, 0.43, 1.0, 0.42, 1.0, 0.43, 0.6667, 0.44, 0.6667, 0.44, 1.0, 0.43, 1.0, 0.44, 0.6667, 0.45, 0.6667, 0.45, 1.0, 0.44, 1.0, 0.45, 0.6667, 0.46, 0.6667, 0.46, 1.0, 0.45, 1.0, 0.46, 0.6667, 0.47, 0.6667, 0.47, 1.0, 0.46, 1.0, 0.47, 0.6667, 0.48, 0.6667, 0.48, 1.0, 0.47, 1.0, 0.48, 0.6667, 0.49, 0.6667, 0.49, 1.0, 0.48, 1.0, 0.49, 0.6667, 0.5, 0.6667, 0.5, 1.0, 0.49, 1.0, 0.5, 0.6667, 0.51, 0.6667, 0.51, 1.0, 0.5, 1.0, 0.51, 0.6667, 0.52, 0.6667, 0.52, 1.0, 0.51, 1.0, 0.52, 0.6667, 0.53, 0.6667, 0.53, 1.0, 0.52, 1.0, 0.53, 0.6667, 0.54, 0.6667, 0.54, 1.0, 0.53, 1.0, 0.54, 0.6667, 0.55, 0.6667, 0.55, 1.0, 0.54, 1.0, 0.55, 0.6667, 0.56, 0.6667, 0.56, 1.0, 0.55, 1.0, 0.56, 0.6667, 0.57, 0.6667, 0.57, 1.0, 0.56, 1.0, 0.57, 0.6667, 0.58, 0.6667, 0.58, 1.0, 0.57, 1.0, 0.58, 0.6667, 0.59, 0.6667, 0.59, 1.0, 0.58, 1.0, 0.59, 0.6667, 0.6, 0.6667, 0.6, 1.0, 0.59, 1.0, 0.6, 0.6667, 0.61, 0.6667, 0.61, 1.0, 0.6, 1.0, 0.61, 0.6667, 0.62, 0.6667, 0.62, 1.0, 0.61, 1.0, 0.62, 0.6667, 0.63, 0.6667, 0.63, 1.0, 0.62, 1.0, 0.63, 0.6667, 0.64, 0.6667, 0.64, 1.0, 0.63, 1.0, 0.64, 0.6667, 0.65, 0.6667, 0.65, 1.0, 0.64, 1.0, 0.65, 0.6667, 0.66, 0.6667, 0.66, 1.0, 0.65, 1.0, 0.66, 0.6667, 0.67, 0.6667, 0.67, 1.0, 0.66, 1.0, 0.67, 0.6667, 0.68, 0.6667, 0.68, 1.0, 0.67, 1.0, 0.68, 0.6667, 0.69, 0.6667, 0.69, 1.0, 0.68, 1.0, 0.69, 0.6667, 0.7, 0.6667, 0.7, 1.0, 0.69, 1.0, 0.7, 0.6667, 0.71, 0.6667, 0.71, 1.0, 0.7, 1.0, 0.71, 0.6667, 0.72, 0.6667, 0.72, 1.0, 0.71, 1.0, 0.72, 0.6667, 0.73, 0.6667, 0.73, 1.0, 0.72, 1.0, 0.73, 0.6667, 0.74, 0.6667, 0.74, 1.0, 0.73, 1.0, 0.74, 0.6667, 0.75, 0.6667, 0.75, 1.0, 0.74, 1.0, 0.75, 0.6667, 0.76, 0.6667, 0.76, 1.0, 0.75, 1.0, 0.76, 0.6667, 0.77, 0.6667, 0.77, 1.0, 0.76, 1.0, 0.77, 0.6667, 0.78, 0.6667, 0.78, 1.0, 0.77, 1.0, 0.78, 0.6667, 0.79, 0.6667, 0.79, 1.0, 0.78, 1.0, 0.79, 0.6667, 0.8, 0.6667, 0.8, 1.0, 0.79, 1.0, 0.8, 0.6667, 0.81, 0.6667, 0.81, 1.0, 0.8, 1.0, 0.81, 0.6667, 0.82, 0.6667, 0.82, 1.0, 0.81, 1.0, 0.82, 0.6667, 0.83, 0.6667, 0.83, 1.0, 0.82, 1.0, 0.83, 0.6667, 0.84, 0.6667, 0.84, 1.0, 0.83, 1.0, 0.84, 0.6667, 0.85, 0.6667, 0.85, 1.0, 0.84, 1.0, 0.85, 0.6667, 0.86, 0.6667, 0.86, 1.0, 0.85, 1.0, 0.86, 0.6667, 0.87, 0.6667, 0.87, 1.0, 0.86, 1.0, 0.87, 0.6667, 0.88, 0.6667, 0.88, 1.0, 0.87, 1.0, 0.88, 0.6667, 0.89, 0.6667, 0.89, 1.0, 0.88, 1.0, 0.89, 0.6667, 0.9, 0.6667, 0.9, 1.0, 0.89, 1.0, 0.9, 0.6667, 0.91, 0.6667, 0.91, 1.0, 0.9, 1.0, 0.91, 0.6667, 0.92, 0.6667, 0.92, 1.0, 0.91, 1.0, 0.92, 0.6667, 0.93, 0.6667, 0.93, 1.0, 0.92, 1.0, 0.93, 0.6667, 0.94, 0.6667, 0.94, 1.0, 0.93, 1.0, 0.94, 0.6667, 0.95, 0.6667, 0.95, 1.0, 0.94, 1.0, 0.95, 0.6667, 0.96, 0.6667, 0.96, 1.0, 0.95, 1.0, 0.96, 0.6667, 0.97, 0.6667, 0.97, 1.0, 0.96, 1.0, 0.97, 0.6667, 0.98, 0.6667, 0.98, 1.0, 0.97, 1.0, 0.98, 0.6667, 0.99, 0.6667, 0.99, 1.0, 0.98, 1.0, 0.99, 0.6667, 1.0, 0.6667, 1.0, 1.0, 0.99, 1.0, 0.68, 0.3333, 0.69, 0.3333, 0.69, 0.3333, 0.68, 0.3333, 0.92, 1.0, 0.91, 1.0, 0.91, 1.0, 0.92, 1.0, 0.4, 1.0, 0.39, 1.0, 0.39, 1.0, 0.4, 1.0, 0.69, 0.3333, 0.7, 0.3333, 0.7, 0.3333, 0.69, 0.3333, 0.7, 0.3333, 0.71, 0.3333, 0.71, 0.3333, 0.7, 0.3333, 0.93, 1.0, 0.92, 1.0, 0.92, 1.0, 0.93, 1.0, 0.41, 1.0, 0.4, 1.0, 0.4, 1.0, 0.41, 1.0, 0.71, 0.3333, 0.72, 0.3333, 0.72, 0.3333, 0.71, 0.3333, 0.72, 0.3333, 0.73, 0.3333, 0.73, 0.3333, 0.72, 0.3333, 0.94, 1.0, 0.93, 1.0, 0.93, 1.0, 0.94, 1.0, 0.42, 1.0, 0.41, 1.0, 0.41, 1.0, 0.42, 1.0, 0.73, 0.3333, 0.74, 0.3333, 0.74, 0.3333, 0.73, 0.3333, 0.74, 0.3333, 0.75, 0.3333, 0.75, 0.3333, 0.74, 0.3333, 0.95, 1.0, 0.94, 1.0, 0.94, 1.0, 0.95, 1.0, 0.43, 1.0, 0.42, 1.0, 0.42, 1.0, 0.43, 1.0, 0.75, 0.3333, 0.76, 0.3333, 0.76, 0.3333, 0.75, 0.3333, 0.76, 0.3333, 0.77, 0.3333, 0.77, 0.3333, 0.76, 0.3333, 0.96, 1.0, 0.95, 1.0, 0.95, 1.0, 0.96, 1.0, 0.44, 1.0, 0.43, 1.0, 0.43, 1.0, 0.44, 1.0, 0.77, 0.3333, 0.78, 0.3333, 0.78, 0.3333, 0.77, 0.3333, 0.78, 0.3333, 0.79, 0.3333, 0.79, 0.3333, 0.78, 0.3333, 0.97, 1.0, 0.96, 1.0, 0.96, 1.0, 0.97, 1.0, 0.45, 1.0, 0.44, 1.0, 0.44, 1.0, 0.45, 1.0, 0.79, 0.3333, 0.8, 0.3333, 0.8, 0.3333, 0.79, 0.3333, 0.8, 0.3333, 0.81, 0.3333, 0.81, 0.3333, 0.8, 0.3333, 0.98, 1.0, 0.97, 1.0, 0.97, 1.0, 0.98, 1.0, 0.46, 1.0, 0.45, 1.0, 0.45, 1.0, 0.46, 1.0, 0.81, 0.3333, 0.82, 0.3333, 0.82, 0.3333, 0.81, 0.3333, 0.82, 0.3333, 0.83, 0.3333, 0.83, 0.3333, 0.82, 0.3333, 0.99, 1.0, 0.98, 1.0, 0.98, 1.0, 0.99, 1.0, 0.47, 1.0, 0.46, 1.0, 0.46, 1.0, 0.47, 1.0, 0.83, 0.3333, 0.84, 0.3333, 0.84, 0.3333, 0.83, 0.3333, 1.0, 0.6667, 1.0, 1.0, 1.0, 1.0, 1.0, 0.6667, 0.84, 0.3333, 0.85, 0.3333, 0.85, 0.3333, 0.84, 0.3333, 1.0, 1.0, 0.99, 1.0, 0.99, 1.0, 1.0, 1.0, 0.48, 1.0, 0.47, 1.0, 0.47, 1.0, 0.48, 1.0, 0.85, 0.3333, 0.86, 0.3333, 0.86, 0.3333, 0.85, 0.3333, 0.86, 0.3333, 0.87, 0.3333, 0.87, 0.3333, 0.86, 0.3333, 0.49, 1.0, 0.48, 1.0, 0.48, 1.0, 0.49, 1.0, 0.87, 0.3333, 0.88, 0.3333, 0.88, 0.3333, 0.87, 0.3333, 0.88, 0.3333, 0.89, 0.3333, 0.89, 0.3333, 0.88, 0.3333, 0.5, 1.0, 0.49, 1.0, 0.49, 1.0, 0.5, 1.0, 0.89, 0.3333, 0.9, 0.3333, 0.9, 0.3333, 0.89, 0.3333, 0.9, 0.3333, 0.91, 0.3333, 0.91, 0.3333, 0.9, 0.3333, 0.51, 1.0, 0.5, 1.0, 0.5, 1.0, 0.51, 1.0, 1.0, 0.3333, 1.0, 0.6667, 1.0, 0.6667, 1.0, 0.3333, 0.91, 0.3333, 0.92, 0.3333, 0.92, 0.3333, 0.91, 0.3333, 0.92, 0.3333, 0.93, 0.3333, 0.93, 0.3333, 0.92, 0.3333, 0.52, 1.0, 0.51, 1.0, 0.51, 1.0, 0.52, 1.0, 0.0, 1.0, 0.0, 0.6667, 0.0, 0.6667, 0.0, 1.0, 0.93, 0.3333, 0.94, 0.3333, 0.94, 0.3333, 0.93, 0.3333, 0.94, 0.3333, 0.95, 0.3333, 0.95, 0.3333, 0.94, 0.3333, 0.53, 1.0, 0.52, 1.0, 0.52, 1.0, 0.53, 1.0, 0.01, 1.0, 0.0, 1.0, 0.0, 1.0, 0.01, 1.0, 0.95, 0.3333, 0.96, 0.3333, 0.96, 0.3333, 0.95, 0.3333, 0.96, 0.3333, 0.97, 0.3333, 0.97, 0.3333, 0.96, 0.3333, 0.54, 1.0, 0.53, 1.0, 0.53, 1.0, 0.54, 1.0, 0.02, 1.0, 0.01, 1.0, 0.01, 1.0, 0.02, 1.0, 0.97, 0.3333, 0.98, 0.3333, 0.98, 0.3333, 0.97, 0.3333, 0.98, 0.3333, 0.99, 0.3333, 0.99, 0.3333, 0.98, 0.3333, 0.55, 1.0, 0.54, 1.0, 0.54, 1.0, 0.55, 1.0, 0.03, 1.0, 0.02, 1.0, 0.02, 1.0, 0.03, 1.0, 0.99, 0.3333, 1.0, 0.3333, 1.0, 0.3333, 0.99, 0.3333, 0.0, 0.6667, 0.0, 0.3333, 0.0, 0.3333, 0.0, 0.6667, 0.56, 1.0, 0.55, 1.0, 0.55, 1.0, 0.56, 1.0, 0.04, 1.0, 0.03, 1.0, 0.03, 1.0, 0.04, 1.0, 0.57, 1.0, 0.56, 1.0, 0.56, 1.0, 0.57, 1.0, 0.05, 1.0, 0.04, 1.0, 0.04, 1.0, 0.05, 1.0, 0.0, 0.3333, 0.01, 0.3333, 0.01, 0.3333, 0.0, 0.3333, 0.58, 1.0, 0.57, 1.0, 0.57, 1.0, 0.58, 1.0, 0.06, 1.0, 0.05, 1.0, 0.05, 1.0, 0.06, 1.0, 0.01, 0.3333, 0.02, 0.3333, 0.02, 0.3333, 0.01, 0.3333, 0.02, 0.3333, 0.03, 0.3333, 0.03, 0.3333, 0.02, 0.3333, 0.59, 1.0, 0.58, 1.0, 0.58, 1.0, 0.59, 1.0, 0.07, 1.0, 0.06, 1.0, 0.06, 1.0, 0.07, 1.0, 0.03, 0.3333, 0.04, 0.3333, 0.04, 0.3333, 0.03, 0.3333, 0.04, 0.3333, 0.05, 0.3333, 0.05, 0.3333, 0.04, 0.3333, 0.6, 1.0, 0.59, 1.0, 0.59, 1.0, 0.6, 1.0, 0.08, 1.0, 0.07, 1.0, 0.07, 1.0, 0.08, 1.0, 0.05, 0.3333, 0.06, 0.3333, 0.06, 0.3333, 0.05, 0.3333, 0.06, 0.3333, 0.07, 0.3333, 0.07, 0.3333, 0.06, 0.3333, 0.61, 1.0, 0.6, 1.0, 0.6, 1.0, 0.61, 1.0, 0.09, 1.0, 0.08, 1.0, 0.08, 1.0, 0.09, 1.0, 0.07, 0.3333, 0.08, 0.3333, 0.08, 0.3333, 0.07, 0.3333, 0.08, 0.3333, 0.09, 0.3333, 0.09, 0.3333, 0.08, 0.3333, 0.62, 1.0, 0.61, 1.0, 0.61, 1.0, 0.62, 1.0, 0.1, 1.0, 0.09, 1.0, 0.09, 1.0, 0.1, 1.0, 0.09, 0.3333, 0.1, 0.3333, 0.1, 0.3333, 0.09, 0.3333, 0.1, 0.3333, 0.11, 0.3333, 0.11, 0.3333, 0.1, 0.3333, 0.63, 1.0, 0.62, 1.0, 0.62, 1.0, 0.63, 1.0, 0.11, 1.0, 0.1, 1.0, 0.1, 1.0, 0.11, 1.0, 0.11, 0.3333, 0.12, 0.3333, 0.12, 0.3333, 0.11, 0.3333, 0.12, 0.3333, 0.13, 0.3333, 0.13, 0.3333, 0.12, 0.3333, 0.64, 1.0, 0.63, 1.0, 0.63, 1.0, 0.64, 1.0, 0.12, 1.0, 0.11, 1.0, 0.11, 1.0, 0.12, 1.0, 0.13, 0.3333, 0.14, 0.3333, 0.14, 0.3333, 0.13, 0.3333, 0.14, 0.3333, 0.15, 0.3333, 0.15, 0.3333, 0.14, 0.3333, 0.65, 1.0, 0.64, 1.0, 0.64, 1.0, 0.65, 1.0, 0.13, 1.0, 0.12, 1.0, 0.12, 1.0, 0.13, 1.0, 0.15, 0.3333, 0.16, 0.3333, 0.16, 0.3333, 0.15, 0.3333, 0.16, 0.3333, 0.17, 0.3333, 0.17, 0.3333, 0.16, 0.3333, 0.66, 1.0, 0.65, 1.0, 0.65, 1.0, 0.66, 1.0, 0.14, 1.0, 0.13, 1.0, 0.13, 1.0, 0.14, 1.0, 0.17, 0.3333, 0.18, 0.3333, 0.18, 0.3333, 0.17, 0.3333, 0.18, 0.3333, 0.19, 0.3333, 0.19, 0.3333, 0.18, 0.3333, 0.67, 1.0, 0.66, 1.0, 0.66, 1.0, 0.67, 1.0, 0.15, 1.0, 0.14, 1.0, 0.14, 1.0, 0.15, 1.0, 0.19, 0.3333, 0.2, 0.3333, 0.2, 0.3333, 0.19, 0.3333, 0.2, 0.3333, 0.21, 0.3333, 0.21, 0.3333, 0.2, 0.3333, 0.68, 1.0, 0.67, 1.0, 0.67, 1.0, 0.68, 1.0, 0.16, 1.0, 0.15, 1.0, 0.15, 1.0, 0.16, 1.0, 0.21, 0.3333, 0.22, 0.3333, 0.22, 0.3333, 0.21, 0.3333, 0.22, 0.3333, 0.23, 0.3333, 0.23, 0.3333, 0.22, 0.3333, 0.69, 1.0, 0.68, 1.0, 0.68, 1.0, 0.69, 1.0, 0.17, 1.0, 0.16, 1.0, 0.16, 1.0, 0.17, 1.0, 0.23, 0.3333, 0.24, 0.3333, 0.24, 0.3333, 0.23, 0.3333, 0.24, 0.3333, 0.25, 0.3333, 0.25, 0.3333, 0.24, 0.3333, 0.7, 1.0, 0.69, 1.0, 0.69, 1.0, 0.7, 1.0, 0.18, 1.0, 0.17, 1.0, 0.17, 1.0, 0.18, 1.0, 0.25, 0.3333, 0.26, 0.3333, 0.26, 0.3333, 0.25, 0.3333, 0.26, 0.3333, 0.27, 0.3333, 0.27, 0.3333, 0.26, 0.3333, 0.71, 1.0, 0.7, 1.0, 0.7, 1.0, 0.71, 1.0, 0.19, 1.0, 0.18, 1.0, 0.18, 1.0, 0.19, 1.0, 0.27, 0.3333, 0.28, 0.3333, 0.28, 0.3333, 0.27, 0.3333, 0.28, 0.3333, 0.29, 0.3333, 0.29, 0.3333, 0.28, 0.3333, 0.72, 1.0, 0.71, 1.0, 0.71, 1.0, 0.72, 1.0, 0.2, 1.0, 0.19, 1.0, 0.19, 1.0, 0.2, 1.0, 0.29, 0.3333, 0.3, 0.3333, 0.3, 0.3333, 0.29, 0.3333, 0.3, 0.3333, 0.31, 0.3333, 0.31, 0.3333, 0.3, 0.3333, 0.73, 1.0, 0.72, 1.0, 0.72, 1.0, 0.73, 1.0, 0.21, 1.0, 0.2, 1.0, 0.2, 1.0, 0.21, 1.0, 0.31, 0.3333, 0.32, 0.3333, 0.32, 0.3333, 0.31, 0.3333, 0.32, 0.3333, 0.33, 0.3333, 0.33, 0.3333, 0.32, 0.3333, 0.74, 1.0, 0.73, 1.0, 0.73, 1.0, 0.74, 1.0, 0.22, 1.0, 0.21, 1.0, 0.21, 1.0, 0.22, 1.0, 0.33, 0.3333, 0.34, 0.3333, 0.34, 0.3333, 0.33, 0.3333, 0.34, 0.3333, 0.35, 0.3333, 0.35, 0.3333, 0.34, 0.3333, 0.75, 1.0, 0.74, 1.0, 0.74, 1.0, 0.75, 1.0, 0.23, 1.0, 0.22, 1.0, 0.22, 1.0, 0.23, 1.0, 0.35, 0.3333, 0.36, 0.3333, 0.36, 0.3333, 0.35, 0.3333, 0.36, 0.3333, 0.37, 0.3333, 0.37, 0.3333, 0.36, 0.3333, 0.76, 1.0, 0.75, 1.0, 0.75, 1.0, 0.76, 1.0, 0.24, 1.0, 0.23, 1.0, 0.23, 1.0, 0.24, 1.0, 0.37, 0.3333, 0.38, 0.3333, 0.38, 0.3333, 0.37, 0.3333, 0.38, 0.3333, 0.39, 0.3333, 0.39, 0.3333, 0.38, 0.3333, 0.77, 1.0, 0.76, 1.0, 0.76, 1.0, 0.77, 1.0, 0.25, 1.0, 0.24, 1.0, 0.24, 1.0, 0.25, 1.0, 0.39, 0.3333, 0.4, 0.3333, 0.4, 0.3333, 0.39, 0.3333, 0.4, 0.3333, 0.41, 0.3333, 0.41, 0.3333, 0.4, 0.3333, 0.78, 1.0, 0.77, 1.0, 0.77, 1.0, 0.78, 1.0, 0.26, 1.0, 0.25, 1.0, 0.25, 1.0, 0.26, 1.0, 0.41, 0.3333, 0.42, 0.3333, 0.42, 0.3333, 0.41, 0.3333, 0.42, 0.3333, 0.43, 0.3333, 0.43, 0.3333, 0.42, 0.3333, 0.79, 1.0, 0.78, 1.0, 0.78, 1.0, 0.79, 1.0, 0.27, 1.0, 0.26, 1.0, 0.26, 1.0, 0.27, 1.0, 0.43, 0.3333, 0.44, 0.3333, 0.44, 0.3333, 0.43, 0.3333, 0.44, 0.3333, 0.45, 0.3333, 0.45, 0.3333, 0.44, 0.3333, 0.8, 1.0, 0.79, 1.0, 0.79, 1.0, 0.8, 1.0, 0.28, 1.0, 0.27, 1.0, 0.27, 1.0, 0.28, 1.0, 0.45, 0.3333, 0.46, 0.3333, 0.46, 0.3333, 0.45, 0.3333, 0.46, 0.3333, 0.47, 0.3333, 0.47, 0.3333, 0.46, 0.3333, 0.81, 1.0, 0.8, 1.0, 0.8, 1.0, 0.81, 1.0, 0.29, 1.0, 0.28, 1.0, 0.28, 1.0, 0.29, 1.0, 0.47, 0.3333, 0.48, 0.3333, 0.48, 0.3333, 0.47, 0.3333, 0.48, 0.3333, 0.49, 0.3333, 0.49, 0.3333, 0.48, 0.3333, 0.82, 1.0, 0.81, 1.0, 0.81, 1.0, 0.82, 1.0, 0.3, 1.0, 0.29, 1.0, 0.29, 1.0, 0.3, 1.0, 0.49, 0.3333, 0.5, 0.3333, 0.5, 0.3333, 0.49, 0.3333, 0.5, 0.3333, 0.51, 0.3333, 0.51, 0.3333, 0.5, 0.3333, 0.83, 1.0, 0.82, 1.0, 0.82, 1.0, 0.83, 1.0, 0.31, 1.0, 0.3, 1.0, 0.3, 1.0, 0.31, 1.0, 0.51, 0.3333, 0.52, 0.3333, 0.52, 0.3333, 0.51, 0.3333, 0.52, 0.3333, 0.53, 0.3333, 0.53, 0.3333, 0.52, 0.3333, 0.84, 1.0, 0.83, 1.0, 0.83, 1.0, 0.84, 1.0, 0.32, 1.0, 0.31, 1.0, 0.31, 1.0, 0.32, 1.0, 0.53, 0.3333, 0.54, 0.3333, 0.54, 0.3333, 0.53, 0.3333, 0.54, 0.3333, 0.55, 0.3333, 0.55, 0.3333, 0.54, 0.3333, 0.85, 1.0, 0.84, 1.0, 0.84, 1.0, 0.85, 1.0, 0.33, 1.0, 0.32, 1.0, 0.32, 1.0, 0.33, 1.0, 0.55, 0.3333, 0.56, 0.3333, 0.56, 0.3333, 0.55, 0.3333, 0.56, 0.3333, 0.57, 0.3333, 0.57, 0.3333, 0.56, 0.3333, 0.86, 1.0, 0.85, 1.0, 0.85, 1.0, 0.86, 1.0, 0.34, 1.0, 0.33, 1.0, 0.33, 1.0, 0.34, 1.0, 0.57, 0.3333, 0.58, 0.3333, 0.58, 0.3333, 0.57, 0.3333, 0.58, 0.3333, 0.59, 0.3333, 0.59, 0.3333, 0.58, 0.3333, 0.87, 1.0, 0.86, 1.0, 0.86, 1.0, 0.87, 1.0, 0.35, 1.0, 0.34, 1.0, 0.34, 1.0, 0.35, 1.0, 0.59, 0.3333, 0.6, 0.3333, 0.6, 0.3333, 0.59, 0.3333, 0.6, 0.3333, 0.61, 0.3333, 0.61, 0.3333, 0.6, 0.3333, 0.88, 1.0, 0.87, 1.0, 0.87, 1.0, 0.88, 1.0, 0.36, 1.0, 0.35, 1.0, 0.35, 1.0, 0.36, 1.0, 0.61, 0.3333, 0.62, 0.3333, 0.62, 0.3333, 0.61, 0.3333, 0.62, 0.3333, 0.63, 0.3333, 0.63, 0.3333, 0.62, 0.3333, 0.89, 1.0, 0.88, 1.0, 0.88, 1.0, 0.89, 1.0, 0.37, 1.0, 0.36, 1.0, 0.36, 1.0, 0.37, 1.0, 0.63, 0.3333, 0.64, 0.3333, 0.64, 0.3333, 0.63, 0.3333, 0.64, 0.3333, 0.65, 0.3333, 0.65, 0.3333, 0.64, 0.3333, 0.9, 1.0, 0.89, 1.0, 0.89, 1.0, 0.9, 1.0, 0.38, 1.0, 0.37, 1.0, 0.37, 1.0, 0.38, 1.0, 0.65, 0.3333, 0.66, 0.3333, 0.66, 0.3333, 0.65, 0.3333, 0.66, 0.3333, 0.67, 0.3333, 0.67, 0.3333, 0.66, 0.3333, 0.91, 1.0, 0.9, 1.0, 0.9, 1.0, 0.91, 1.0, 0.39, 1.0, 0.38, 1.0, 0.38, 1.0, 0.39, 1.0, 0.67, 0.3333, 0.68, 0.3333, 0.68, 0.3333, 0.67, 0.3333])
me_grid.update()

# ---- objects
ob_grid = bpy.data.objects.new('Grid', me_grid)

# ---- transforms, parenting, visibility, modifiers, constraints
ob_grid.location = (0.0, 0.0, 0.0)

# ---- collection membership
col_collection.objects.link(ob_grid)

# ---- scene / render settings (as saved in the file)
scene.frame_start = 1; scene.frame_end = 250; scene.frame_set(1)
scene.render.engine = 'BLENDER_EEVEE_NEXT'
scene.cycles.sampling_pattern = 'TABULATED_SOBOL'
scene.view_settings.view_transform = 'Filmic'
bpy.context.view_layer.update()

# ---- added for rendering (the .blend has no active camera and no usable light): camera, sun
cam_auto = bpy.data.cameras.new('AutoCamera')
cam_auto.lens = 50.0
cam_auto.sensor_width = 36.0
cam_auto.clip_end = 1000.0
ob_auto_camera = bpy.data.objects.new('AutoCamera', cam_auto)
scene.collection.objects.link(ob_auto_camera)
ob_auto_camera.location = (2.35096, -2.37723, 1.98077)
ob_auto_camera.rotation_euler = (1.09748, -7.21219e-08, 0.694738)
scene.camera = ob_auto_camera
light_auto_sun = bpy.data.lights.new('AutoSun', 'SUN')
light_auto_sun.energy = 3.0
light_auto_sun.angle = 0.0523599
ob_auto_sun = bpy.data.objects.new('AutoSun', light_auto_sun)
scene.collection.objects.link(ob_auto_sun)
ob_auto_sun.rotation_euler = (0.872665, 0.174533, 0.523599)
bpy.context.view_layer.update()
